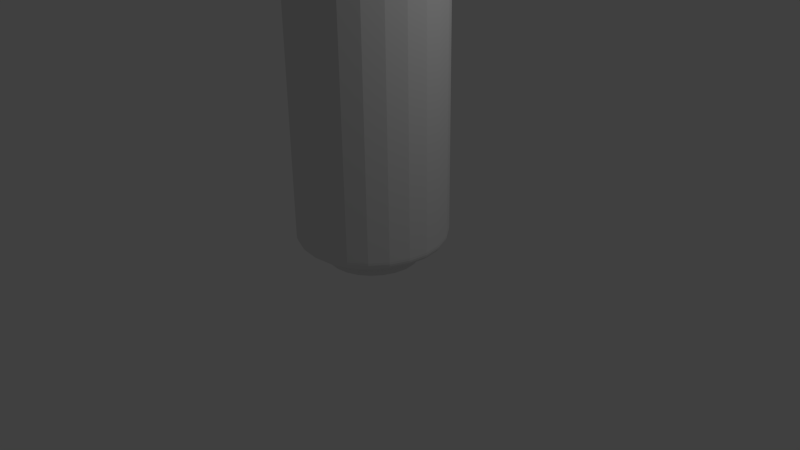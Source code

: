 # Source: untitled.blend  (saved by Blender 2.76.0; exported with 4.5.12 LTS)
import bpy
from mathutils import Matrix  # noqa: F401  (used for matrix-valued properties, if any)

bpy.ops.wm.read_factory_settings(use_empty=True)
scene = bpy.context.scene
scene.name = 'Scene'

# ---- collections
col_collection_1 = bpy.data.collections.new('Collection 1'); scene.collection.children.link(col_collection_1)

# ---- world
world_world = bpy.data.worlds.new('World'); scene.world = world_world
world_world.color = (0.05088, 0.05088, 0.05088)
world_world.use_sun_shadow = False
world_world.sun_shadow_jitter_overblur = 0.0
world_world.cycles.sampling_method = 'MANUAL'
world_world.cycles.sample_map_resolution = 256

# ---- cameras
cam_camera = bpy.data.cameras.new('Camera')
cam_camera.clip_end = 100.0
cam_camera.lens = 35.0
cam_camera.sensor_width = 32.0
cam_camera.sensor_height = 18.0
cam_camera.ortho_scale = 7.314
cam_camera.dof.focus_distance = 0.0
cam_camera.dof.aperture_fstop = 128.0

# ---- lights
light_lamp = bpy.data.lights.new('Lamp', 'POINT')
light_lamp.transmission_factor = 0.0
light_lamp.cutoff_distance = 30.0
light_lamp.energy = 100.0
light_lamp.shadow_buffer_clip_start = 1.001
light_lamp.shadow_soft_size = 0.1
light_lamp.shadow_maximum_resolution = 0.006
light_lamp.use_absolute_resolution = True
light_lamp.cycles.use_multiple_importance_sampling = False

# ---- meshes
me_5137827 = bpy.data.meshes.new('5137827')
me_5137827.from_pydata([(0.5343, 0.0, 0.0064), (0.5187, 0.1407, 0.0064), (0.5612, 0.1505, 0.0127), (0.581, 0.0, 0.0127), (0.4687, 0.2706, 0.0064), (0.5038, 0.2909, 0.0127), (0.5824, 0.1554, 0.0215), (0.6044, 0.0, 0.0215), (0.5213, 0.301, 0.0215), (0.3812, 0.3788, 0.0064), (0.2671, 0.4627, 0.0064), (0.2905, 0.5032, 0.0127), (0.411, 0.4107, 0.0127), (0.3022, 0.5234, 0.0215), (0.4258, 0.4267, 0.0215), (0.3061, 0.5301, 0.0452), (0.4307, 0.4319, 0.0452), (0.4308, 0.432, 0.0324), (0.3061, 0.5301, 0.0324), (0.5271, 0.3043, 0.0452), (0.5271, 0.3043, 0.0324), (0.5894, 0.1571, 0.0452), (0.6121, 0.0, 0.0452), (0.6121, 0.0, 0.0324), (0.5895, 0.1571, 0.0324), (0.1375, 0.5195, 0.0064), (0.1502, 0.5613, 0.0127), (0.0, 0.5412, 0.0064), (0.0, 0.5817, 0.0127), (0.1566, 0.5821, 0.0215), (0.0, 0.6019, 0.0215), (-0.1375, 0.5195, 0.0064), (-0.2671, 0.4627, 0.0064), (-0.2905, 0.5032, 0.0127), (-0.1502, 0.5613, 0.0127), (-0.3022, 0.5234, 0.0215), (-0.1566, 0.5821, 0.0215), (-0.3061, 0.5301, 0.0452), (-0.1587, 0.589, 0.0452), (-0.1587, 0.589, 0.0324), (-0.3061, 0.5301, 0.0324), (0.0, 0.6086, 0.0452), (0.0, 0.6087, 0.0324), (0.1587, 0.589, 0.0452), (0.1587, 0.589, 0.0324), (-0.3812, 0.3788, 0.0064), (-0.411, 0.4107, 0.0127), (-0.4687, 0.2706, 0.0064), (-0.5038, 0.2909, 0.0127), (-0.4258, 0.4267, 0.0215), (-0.5213, 0.301, 0.0215), (-0.5187, 0.1407, 0.0064), (-0.5343, 0.0, 0.0064), (-0.581, 0.0, 0.0127), (-0.5612, 0.1505, 0.0127), (-0.6044, 0.0, 0.0215), (-0.5824, 0.1554, 0.0215), (-0.6121, 0.0, 0.0452), (-0.5894, 0.1571, 0.0452), (-0.5895, 0.1571, 0.0324), (-0.6121, 0.0, 0.0324), (-0.5271, 0.3043, 0.0452), (-0.5271, 0.3043, 0.0324), (-0.4307, 0.4319, 0.0452), (-0.4308, 0.432, 0.0324), (-0.5187, -0.1407, 0.0064), (-0.5612, -0.1505, 0.0127), (-0.4687, -0.2706, 0.0064), (-0.5038, -0.2909, 0.0127), (-0.5824, -0.1554, 0.0215), (-0.5213, -0.301, 0.0215), (-0.3812, -0.3788, 0.0064), (-0.2671, -0.4627, 0.0064), (-0.2905, -0.5032, 0.0127), (-0.411, -0.4107, 0.0127), (-0.3022, -0.5234, 0.0215), (-0.4258, -0.4267, 0.0215), (-0.3061, -0.5301, 0.0452), (-0.4307, -0.4319, 0.0452), (-0.4308, -0.432, 0.0324), (-0.3061, -0.5301, 0.0324), (-0.5271, -0.3043, 0.0452), (-0.5271, -0.3043, 0.0324), (-0.5894, -0.1571, 0.0452), (-0.5895, -0.1571, 0.0324), (-0.1375, -0.5195, 0.0064), (-0.1502, -0.5613, 0.0127), (0.0, -0.5412, 0.0064), (0.0, -0.5817, 0.0127), (-0.1566, -0.5821, 0.0215), (0.0, -0.6019, 0.0215), (0.1375, -0.5195, 0.0064), (0.2671, -0.4627, 0.0064), (0.2905, -0.5032, 0.0127), (0.1502, -0.5613, 0.0127), (0.3022, -0.5234, 0.0215), (0.1566, -0.5821, 0.0215), (0.3061, -0.5301, 0.0452), (0.1587, -0.589, 0.0452), (0.1587, -0.589, 0.0324), (0.3061, -0.5301, 0.0324), (0.0, -0.6086, 0.0452), (0.0, -0.6087, 0.0324), (-0.1587, -0.589, 0.0452), (-0.1587, -0.589, 0.0324), (0.3812, -0.3788, 0.0064), (0.411, -0.4107, 0.0127), (0.4687, -0.2706, 0.0064), (0.5038, -0.2909, 0.0127), (0.4258, -0.4267, 0.0215), (0.5213, -0.301, 0.0215), (0.5187, -0.1407, 0.0064), (0.5612, -0.1505, 0.0127), (0.5824, -0.1554, 0.0215), (0.5894, -0.1571, 0.0452), (0.5895, -0.1571, 0.0324), (0.5271, -0.3043, 0.0452), (0.5271, -0.3043, 0.0324), (0.4307, -0.4319, 0.0452), (0.4308, -0.432, 0.0324), (0.3316, 0.3256, 0.0025), (0.2282, 0.3952, 0.0025), (0.4103, 0.2369, 0.0025), (0.2756, 0.2451, 0.0006), (0.1732, 0.3001, 0.0006), (0.3486, 0.2013, 0.0011), (0.4563, 0.0, 0.0025), (0.4478, 0.1244, 0.0025), (0.3465, 0.0, 0.0006), (0.35, 0.1162, 0.0006), (0.0, 0.0, 0.0), (0.102, 0.1767, 0.0), (0.2267, 0.1309, 0.0), (0.2041, 0.0, 0.0), (0.4478, -0.1244, 0.0025), (0.4103, -0.2369, 0.0025), (0.35, -0.1162, 0.0006), (0.3486, -0.2013, 0.0011), (0.2282, -0.3952, 0.0025), (0.3316, -0.3256, 0.0025), (0.1732, -0.3001, 0.0006), (0.2756, -0.2451, 0.0006), (0.2267, -0.1309, 0.0), (0.102, -0.1767, 0.0), (0.1162, -0.45, 0.0025), (0.0, -0.4737, 0.0025), (0.0744, -0.3612, 0.0006), (0.0, -0.4026, 0.0011), (-0.2282, -0.3952, 0.0025), (-0.1162, -0.45, 0.0025), (-0.1732, -0.3001, 0.0006), (-0.0744, -0.3612, 0.0006), (0.0, -0.2618, 0.0), (-0.102, -0.1767, 0.0), (-0.3316, -0.3256, 0.0025), (-0.4103, -0.2369, 0.0025), (-0.2756, -0.2451, 0.0006), (-0.3486, -0.2013, 0.0011), (-0.4563, 0.0, 0.0025), (-0.4478, -0.1244, 0.0025), (-0.3465, 0.0, 0.0006), (-0.35, -0.1162, 0.0006), (-0.2267, -0.1309, 0.0), (-0.2041, 0.0, 0.0), (-0.4478, 0.1244, 0.0025), (-0.4103, 0.2369, 0.0025), (-0.35, 0.1162, 0.0006), (-0.3486, 0.2013, 0.0011), (-0.2282, 0.3952, 0.0025), (-0.3316, 0.3256, 0.0025), (-0.1732, 0.3001, 0.0006), (-0.2756, 0.2451, 0.0006), (-0.2267, 0.1309, 0.0), (-0.102, 0.1767, 0.0), (-0.1162, 0.45, 0.0025), (0.0, 0.4737, 0.0025), (-0.0744, 0.3612, 0.0006), (0.0, 0.4026, 0.0011), (0.1162, 0.45, 0.0025), (0.0744, 0.3612, 0.0006), (0.0, 0.2618, 0.0), (0.3757, 0.0, 149.8), (0.3648, 0.099, 149.8), (0.3149, 0.0875, 149.8), (0.3209, 0.0, 149.8), (0.3297, 0.1903, 149.7), (0.2885, 0.1666, 149.8), (0.2461, 0.0817, 149.8), (0.2436, 0.0, 149.8), (0.2451, 0.1415, 149.8), (0.2681, 0.2664, 149.8), (0.1879, 0.3254, 149.8), (0.1604, 0.2779, 149.8), (0.2332, 0.229, 149.8), (0.1218, 0.211, 149.8), (0.1938, 0.1723, 149.8), (0.0, 0.0, 149.9), (0.1435, 0.0, 149.9), (0.1594, 0.0921, 149.9), (0.0717, 0.1243, 149.9), (0.0967, 0.3654, 149.8), (0.0817, 0.3165, 149.8), (0.0, 0.3806, 149.7), (0.0, 0.3331, 149.8), (0.0523, 0.254, 149.8), (0.0, 0.2831, 149.8), (-0.0967, 0.3654, 149.8), (-0.1879, 0.3254, 149.8), (-0.1605, 0.2779, 149.8), (-0.0817, 0.3165, 149.8), (-0.1218, 0.211, 149.8), (-0.0523, 0.254, 149.8), (0.0, 0.1841, 149.9), (-0.0717, 0.1243, 149.9), (-0.2681, 0.2664, 149.8), (-0.2332, 0.229, 149.8), (-0.3297, 0.1903, 149.7), (-0.2885, 0.1666, 149.8), (-0.1938, 0.1723, 149.8), (-0.2451, 0.1415, 149.8), (-0.3648, 0.099, 149.8), (-0.3757, 0.0, 149.8), (-0.3209, 0.0, 149.8), (-0.3149, 0.0875, 149.8), (-0.2437, 0.0, 149.8), (-0.2461, 0.0817, 149.8), (-0.1594, 0.0921, 149.9), (-0.1435, 0.0, 149.9), (-0.3648, -0.099, 149.8), (-0.3149, -0.0875, 149.8), (-0.3297, -0.1903, 149.7), (-0.2885, -0.1666, 149.8), (-0.2461, -0.0817, 149.8), (-0.2451, -0.1415, 149.8), (-0.2681, -0.2664, 149.8), (-0.1879, -0.3254, 149.8), (-0.1605, -0.2779, 149.8), (-0.2332, -0.229, 149.8), (-0.1218, -0.211, 149.8), (-0.1938, -0.1723, 149.8), (-0.1594, -0.0921, 149.9), (-0.0717, -0.1243, 149.9), (-0.0967, -0.3654, 149.8), (-0.0817, -0.3165, 149.8), (0.0, -0.3806, 149.7), (0.0, -0.3331, 149.8), (-0.0523, -0.254, 149.8), (0.0, -0.2831, 149.8), (0.0967, -0.3654, 149.8), (0.1879, -0.3254, 149.8), (0.1604, -0.2779, 149.8), (0.0817, -0.3165, 149.8), (0.1218, -0.211, 149.8), (0.0523, -0.254, 149.8), (0.0, -0.1841, 149.9), (0.0717, -0.1243, 149.9), (0.2681, -0.2664, 149.8), (0.2332, -0.229, 149.8), (0.3297, -0.1903, 149.7), (0.2885, -0.1666, 149.8), (0.1938, -0.1723, 149.8), (0.2451, -0.1415, 149.8), (0.3648, -0.099, 149.8), (0.3149, -0.0875, 149.8), (0.2461, -0.0817, 149.8), (0.1594, -0.0921, 149.9), (0.2155, 0.3732, 149.6), (0.2154, 0.3731, 149.6), (0.3032, 0.304, 149.6), (0.3033, 0.3041, 149.6), (0.2126, 0.3683, 149.7), (0.2996, 0.3002, 149.7), (0.371, 0.2142, 149.6), (0.3711, 0.2142, 149.6), (0.3668, 0.2118, 149.7), (0.2044, 0.3539, 149.7), (0.2891, 0.2889, 149.7), (0.3544, 0.2046, 149.7), (0.4087, 0.0, 149.7), (0.3947, 0.1059, 149.7), (0.4252, 0.0, 149.7), (0.4098, 0.1094, 149.7), (0.4308, 0.0, 149.6), (0.4309, 0.0, 149.6), (0.415, 0.1106, 149.6), (0.4149, 0.1105, 149.6), (-0.2155, 0.3732, 149.6), (-0.2154, 0.3731, 149.6), (-0.1117, 0.4146, 149.6), (-0.1117, 0.4147, 149.6), (-0.2126, 0.3683, 149.7), (-0.1102, 0.4096, 149.7), (0.0, 0.4284, 149.6), (0.0, 0.4285, 149.6), (0.0, 0.4235, 149.7), (-0.2044, 0.3539, 149.7), (-0.1057, 0.3948, 149.7), (0.0, 0.4092, 149.7), (0.1057, 0.3948, 149.7), (0.1102, 0.4096, 149.7), (0.1117, 0.4147, 149.6), (0.1117, 0.4146, 149.6), (-0.4309, 0.0, 149.6), (-0.4308, 0.0, 149.6), (-0.4149, 0.1105, 149.6), (-0.415, 0.1106, 149.6), (-0.4252, 0.0, 149.7), (-0.4098, 0.1094, 149.7), (-0.371, 0.2142, 149.6), (-0.3711, 0.2142, 149.6), (-0.3668, 0.2118, 149.7), (-0.4087, 0.0, 149.7), (-0.3947, 0.1059, 149.7), (-0.3544, 0.2046, 149.7), (-0.2891, 0.2889, 149.7), (-0.2996, 0.3002, 149.7), (-0.3033, 0.3041, 149.6), (-0.3032, 0.304, 149.6), (-0.2155, -0.3732, 149.6), (-0.2154, -0.3731, 149.6), (-0.3032, -0.304, 149.6), (-0.3033, -0.3041, 149.6), (-0.2126, -0.3683, 149.7), (-0.2996, -0.3002, 149.7), (-0.371, -0.2142, 149.6), (-0.3711, -0.2142, 149.6), (-0.3668, -0.2118, 149.7), (-0.2044, -0.3539, 149.7), (-0.2891, -0.2889, 149.7), (-0.3544, -0.2046, 149.7), (-0.3947, -0.1059, 149.7), (-0.4098, -0.1094, 149.7), (-0.415, -0.1106, 149.6), (-0.4149, -0.1106, 149.6), (0.2155, -0.3732, 149.6), (0.2154, -0.3731, 149.6), (0.1117, -0.4146, 149.6), (0.1117, -0.4147, 149.6), (0.2126, -0.3683, 149.7), (0.1102, -0.4096, 149.7), (0.0, -0.4284, 149.6), (0.0, -0.4285, 149.6), (0.0, -0.4235, 149.7), (0.2044, -0.3539, 149.7), (0.1057, -0.3948, 149.7), (0.0, -0.4092, 149.7), (-0.1057, -0.3948, 149.7), (-0.1102, -0.4096, 149.7), (-0.1117, -0.4147, 149.6), (-0.1117, -0.4146, 149.6), (0.4149, -0.1106, 149.6), (0.415, -0.1106, 149.6), (0.4098, -0.1094, 149.7), (0.371, -0.2142, 149.6), (0.3711, -0.2142, 149.6), (0.3668, -0.2118, 149.7), (0.3947, -0.1059, 149.7), (0.3544, -0.2046, 149.7), (0.2891, -0.2889, 149.7), (0.2996, -0.3002, 149.7), (0.3033, -0.3041, 149.6), (0.3032, -0.304, 149.6), (0.306, 0.5301, 0.0599), (0.4307, 0.4319, 0.0599), (0.306, 0.53, 0.0758), (0.4307, 0.4319, 0.0758), (0.5271, 0.3043, 0.0599), (0.527, 0.3043, 0.0758), (0.306, 0.53, 0.0922), (0.306, 0.53, 0.1085), (0.4306, 0.4318, 0.1085), (0.4307, 0.4319, 0.0922), (0.527, 0.3043, 0.1085), (0.527, 0.3043, 0.0922), (0.612, 0.0, 0.1085), (0.612, 0.0, 0.0922), (0.5893, 0.157, 0.0922), (0.5893, 0.157, 0.1085), (0.612, 0.0, 0.0758), (0.5894, 0.1571, 0.0758), (0.6121, 0.0, 0.0599), (0.5894, 0.1571, 0.0599), (-0.306, 0.5301, 0.0599), (-0.1587, 0.589, 0.0599), (-0.306, 0.53, 0.0758), (-0.1587, 0.5889, 0.0758), (0.0, 0.6086, 0.0599), (0.0, 0.6086, 0.0758), (-0.306, 0.53, 0.0922), (-0.306, 0.53, 0.1085), (-0.1587, 0.5889, 0.1085), (-0.1587, 0.5889, 0.0922), (0.0, 0.6085, 0.1085), (0.0, 0.6085, 0.0922), (0.1587, 0.5889, 0.0922), (0.1587, 0.5889, 0.1085), (0.1587, 0.5889, 0.0758), (0.1587, 0.589, 0.0599), (-0.6121, 0.0, 0.0599), (-0.5894, 0.1571, 0.0599), (-0.612, 0.0, 0.0758), (-0.5894, 0.1571, 0.0758), (-0.5271, 0.3043, 0.0599), (-0.527, 0.3043, 0.0758), (-0.612, 0.0, 0.0922), (-0.612, 0.0, 0.1085), (-0.5893, 0.157, 0.1085), (-0.5893, 0.157, 0.0922), (-0.527, 0.3043, 0.1085), (-0.527, 0.3043, 0.0922), (-0.4307, 0.4319, 0.0922), (-0.4306, 0.4318, 0.1085), (-0.4307, 0.4319, 0.0758), (-0.4307, 0.4319, 0.0599), (-0.306, -0.5301, 0.0599), (-0.4307, -0.4319, 0.0599), (-0.306, -0.53, 0.0758), (-0.4307, -0.4319, 0.0758), (-0.5271, -0.3043, 0.0599), (-0.527, -0.3043, 0.0758), (-0.306, -0.53, 0.0922), (-0.306, -0.53, 0.1085), (-0.4306, -0.4318, 0.1085), (-0.4307, -0.4319, 0.0922), (-0.527, -0.3043, 0.1085), (-0.527, -0.3043, 0.0922), (-0.5893, -0.157, 0.0922), (-0.5893, -0.157, 0.1085), (-0.5894, -0.1571, 0.0758), (-0.5894, -0.1571, 0.0599), (0.306, -0.5301, 0.0599), (0.1587, -0.589, 0.0599), (0.306, -0.53, 0.0758), (0.1587, -0.5889, 0.0758), (0.0, -0.6086, 0.0599), (0.0, -0.6086, 0.0758), (0.306, -0.53, 0.0922), (0.306, -0.53, 0.1085), (0.1587, -0.5889, 0.1085), (0.1587, -0.5889, 0.0922), (0.0, -0.6085, 0.1085), (0.0, -0.6085, 0.0922), (-0.1587, -0.5889, 0.0922), (-0.1587, -0.5889, 0.1085), (-0.1587, -0.5889, 0.0758), (-0.1587, -0.589, 0.0599), (0.5894, -0.1571, 0.0599), (0.5894, -0.1571, 0.0758), (0.5271, -0.3043, 0.0599), (0.527, -0.3043, 0.0758), (0.5893, -0.157, 0.1085), (0.5893, -0.157, 0.0922), (0.527, -0.3043, 0.1085), (0.527, -0.3043, 0.0922), (0.4307, -0.4319, 0.0922), (0.4306, -0.4318, 0.1085), (0.4307, -0.4319, 0.0758), (0.4307, -0.4319, 0.0599), (0.3193, 0.5531, 0.1685), (0.3327, 0.5763, 0.1834), (0.4683, 0.4696, 0.1834), (0.4494, 0.4507, 0.1685), (0.3503, 0.6067, 0.1985), (0.493, 0.4943, 0.1985), (0.573, 0.3308, 0.1834), (0.55, 0.3175, 0.1685), (0.6032, 0.3483, 0.1985), (0.3707, 0.642, 0.2139), (0.3927, 0.6802, 0.2294), (0.5527, 0.5542, 0.2294), (0.5217, 0.5231, 0.2139), (0.6763, 0.3905, 0.2294), (0.6384, 0.3686, 0.2139), (0.7854, 0.0, 0.2294), (0.7413, 0.0, 0.2139), (0.7139, 0.1902, 0.2139), (0.7563, 0.2015, 0.2294), (0.7005, 0.0, 0.1985), (0.6746, 0.1798, 0.1985), (0.6655, 0.0, 0.1834), (0.6387, 0.0, 0.1685), (0.615, 0.1639, 0.1685), (0.6408, 0.1708, 0.1834), (-0.3193, 0.5531, 0.1685), (-0.3327, 0.5763, 0.1834), (-0.1725, 0.6404, 0.1834), (-0.1656, 0.6146, 0.1685), (-0.3503, 0.6067, 0.1985), (-0.1816, 0.6741, 0.1985), (0.0, 0.6617, 0.1834), (0.0, 0.635, 0.1685), (0.0, 0.6965, 0.1985), (-0.3707, 0.642, 0.2139), (-0.3927, 0.6802, 0.2294), (-0.2036, 0.7558, 0.2294), (-0.1922, 0.7133, 0.2139), (0.0, 0.7809, 0.2294), (0.0, 0.7371, 0.2139), (0.1922, 0.7133, 0.2139), (0.2036, 0.7558, 0.2294), (0.1816, 0.6741, 0.1985), (0.1656, 0.6146, 0.1685), (0.1725, 0.6404, 0.1834), (-0.6387, 0.0, 0.1685), (-0.6655, 0.0, 0.1834), (-0.6408, 0.1708, 0.1834), (-0.615, 0.1639, 0.1685), (-0.7005, 0.0, 0.1985), (-0.6746, 0.1798, 0.1985), (-0.573, 0.3308, 0.1834), (-0.55, 0.3175, 0.1685), (-0.6032, 0.3483, 0.1985), (-0.7413, 0.0, 0.2139), (-0.7854, 0.0, 0.2294), (-0.7563, 0.2015, 0.2294), (-0.7139, 0.1902, 0.2139), (-0.6763, 0.3905, 0.2294), (-0.6384, 0.3686, 0.2139), (-0.5217, 0.5231, 0.2139), (-0.5527, 0.5542, 0.2294), (-0.493, 0.4943, 0.1985), (-0.4494, 0.4507, 0.1685), (-0.4683, 0.4696, 0.1834), (-0.3193, -0.5531, 0.1685), (-0.3327, -0.5763, 0.1834), (-0.4683, -0.4696, 0.1834), (-0.4494, -0.4507, 0.1685), (-0.3503, -0.6067, 0.1985), (-0.493, -0.4943, 0.1985), (-0.573, -0.3308, 0.1834), (-0.55, -0.3175, 0.1685), (-0.6032, -0.3483, 0.1985), (-0.3707, -0.642, 0.2139), (-0.3927, -0.6802, 0.2294), (-0.5527, -0.5542, 0.2294), (-0.5217, -0.5231, 0.2139), (-0.6763, -0.3905, 0.2294), (-0.6384, -0.3686, 0.2139), (-0.7139, -0.1902, 0.2139), (-0.7563, -0.2015, 0.2294), (-0.6746, -0.1798, 0.1985), (-0.615, -0.1639, 0.1685), (-0.6408, -0.1708, 0.1834), (0.3193, -0.5531, 0.1685), (0.3327, -0.5763, 0.1834), (0.1725, -0.6404, 0.1834), (0.1656, -0.6146, 0.1685), (0.3503, -0.6067, 0.1985), (0.1816, -0.6741, 0.1985), (0.0, -0.6617, 0.1834), (0.0, -0.635, 0.1685), (0.0, -0.6965, 0.1985), (0.3707, -0.642, 0.2139), (0.3927, -0.6802, 0.2294), (0.2036, -0.7558, 0.2294), (0.1922, -0.7133, 0.2139), (0.0, -0.7809, 0.2294), (0.0, -0.7371, 0.2139), (-0.1922, -0.7133, 0.2139), (-0.2036, -0.7558, 0.2294), (-0.1816, -0.6741, 0.1985), (-0.1656, -0.6146, 0.1685), (-0.1725, -0.6404, 0.1834), (0.6408, -0.1708, 0.1834), (0.615, -0.1639, 0.1685), (0.6746, -0.1798, 0.1985), (0.573, -0.3308, 0.1834), (0.55, -0.3175, 0.1685), (0.6032, -0.3483, 0.1985), (0.7563, -0.2015, 0.2294), (0.7139, -0.1902, 0.2139), (0.6763, -0.3905, 0.2294), (0.6384, -0.3686, 0.2139), (0.5217, -0.5231, 0.2139), (0.5527, -0.5542, 0.2294), (0.493, -0.4943, 0.1985), (0.4494, -0.4507, 0.1685), (0.4683, -0.4696, 0.1834), (0.4694, 0.813, 0.3041), (0.478, 0.8279, 0.3305), (0.6727, 0.6746, 0.3305), (0.6606, 0.6624, 0.3041), (0.4822, 0.8353, 0.36), (0.6787, 0.6806, 0.36), (0.8232, 0.4753, 0.3305), (0.8084, 0.4667, 0.3041), (0.8305, 0.4795, 0.36), (0.4836, 0.8377, 0.3916), (0.4836, 0.8376, 0.4242), (0.6806, 0.6825, 0.4242), (0.6807, 0.6825, 0.3916), (0.8328, 0.4808, 0.4242), (0.8329, 0.4809, 0.3916), (0.9671, 0.0, 0.4242), (0.9673, 0.0, 0.3916), (0.9314, 0.2482, 0.3916), (0.9313, 0.2482, 0.4242), (0.9645, 0.0, 0.36), (0.9288, 0.2475, 0.36), (0.956, 0.0, 0.3305), (0.9388, 0.0, 0.3041), (0.904, 0.2409, 0.3041), (0.9206, 0.2453, 0.3305), (-0.4694, 0.813, 0.3041), (-0.478, 0.8279, 0.3305), (-0.2478, 0.9199, 0.3305), (-0.2434, 0.9033, 0.3041), (-0.4822, 0.8353, 0.36), (-0.2501, 0.9281, 0.36), (0.0, 0.9505, 0.3305), (0.0, 0.9334, 0.3041), (0.0, 0.959, 0.36), (-0.4836, 0.8377, 0.3916), (-0.4836, 0.8376, 0.4242), (-0.2507, 0.9306, 0.4242), (-0.2508, 0.9307, 0.3916), (0.0, 0.9617, 0.4242), (0.0, 0.9618, 0.3916), (0.2508, 0.9307, 0.3916), (0.2507, 0.9306, 0.4242), (0.2501, 0.9281, 0.36), (0.2434, 0.9033, 0.3041), (0.2478, 0.9199, 0.3305), (-0.9388, 0.0, 0.3041), (-0.956, 0.0, 0.3305), (-0.9206, 0.2453, 0.3305), (-0.904, 0.2409, 0.3041), (-0.9645, 0.0, 0.36), (-0.9288, 0.2475, 0.36), (-0.8232, 0.4753, 0.3305), (-0.8084, 0.4667, 0.3041), (-0.8305, 0.4795, 0.36), (-0.9673, 0.0, 0.3916), (-0.9671, 0.0, 0.4242), (-0.9313, 0.2482, 0.4242), (-0.9314, 0.2482, 0.3916), (-0.8328, 0.4808, 0.4242), (-0.8329, 0.4809, 0.3916), (-0.6807, 0.6825, 0.3916), (-0.6806, 0.6825, 0.4242), (-0.6787, 0.6806, 0.36), (-0.6606, 0.6624, 0.3041), (-0.6727, 0.6746, 0.3305), (-0.4694, -0.813, 0.3041), (-0.478, -0.8279, 0.3305), (-0.6727, -0.6746, 0.3305), (-0.6606, -0.6624, 0.3041), (-0.4822, -0.8353, 0.36), (-0.6787, -0.6806, 0.36), (-0.8232, -0.4753, 0.3305), (-0.8084, -0.4667, 0.3041), (-0.8305, -0.4795, 0.36), (-0.4836, -0.8377, 0.3916), (-0.4836, -0.8376, 0.4242), (-0.6806, -0.6825, 0.4242), (-0.6807, -0.6825, 0.3916), (-0.8328, -0.4808, 0.4242), (-0.8329, -0.4809, 0.3916), (-0.9314, -0.2482, 0.3916), (-0.9313, -0.2482, 0.4242), (-0.9288, -0.2475, 0.36), (-0.904, -0.2409, 0.3041), (-0.9206, -0.2453, 0.3305), (0.4694, -0.813, 0.3041), (0.478, -0.8279, 0.3305), (0.2478, -0.9199, 0.3305), (0.2434, -0.9033, 0.3041), (0.4822, -0.8353, 0.36), (0.2501, -0.9281, 0.36), (0.0, -0.9505, 0.3305), (0.0, -0.9334, 0.3041), (0.0, -0.959, 0.36), (0.4836, -0.8377, 0.3916), (0.4836, -0.8376, 0.4242), (0.2507, -0.9306, 0.4242), (0.2508, -0.9307, 0.3916), (0.0, -0.9617, 0.4242), (0.0, -0.9618, 0.3916), (-0.2508, -0.9307, 0.3916), (-0.2507, -0.9306, 0.4242), (-0.2501, -0.9281, 0.36), (-0.2434, -0.9033, 0.3041), (-0.2478, -0.9199, 0.3305), (0.9206, -0.2453, 0.3305), (0.904, -0.2409, 0.3041), (0.9288, -0.2475, 0.36), (0.8232, -0.4753, 0.3305), (0.8084, -0.4667, 0.3041), (0.8305, -0.4795, 0.36), (0.9313, -0.2482, 0.4242), (0.9314, -0.2482, 0.3916), (0.8328, -0.4808, 0.4242), (0.8329, -0.4809, 0.3916), (0.6807, -0.6825, 0.3916), (0.6806, -0.6825, 0.4242), (0.6787, -0.6806, 0.36), (0.6606, -0.6624, 0.3041), (0.6727, -0.6746, 0.3305), (0.4752, 0.8231, 5.086), (0.6688, 0.6706, 5.086), (0.4668, 0.8085, 9.748), (0.657, 0.6588, 9.748), (0.8184, 0.4725, 5.086), (0.804, 0.4642, 9.748), (0.4584, 0.794, 14.41), (0.4501, 0.7795, 19.07), (0.6334, 0.6352, 19.07), (0.6452, 0.647, 14.41), (0.7751, 0.4475, 19.07), (0.7895, 0.4558, 14.41), (0.9001, 0.0, 19.07), (0.9169, 0.0, 14.41), (0.8829, 0.2353, 14.41), (0.8668, 0.231, 19.07), (0.9336, 0.0, 9.748), (0.8991, 0.2396, 9.748), (0.9504, 0.0, 5.086), (0.9152, 0.2439, 5.086), (-0.4752, 0.8231, 5.086), (-0.2464, 0.9145, 5.086), (-0.4668, 0.8085, 9.748), (-0.2421, 0.8984, 9.748), (0.0, 0.945, 5.086), (0.0, 0.9283, 9.748), (-0.4584, 0.794, 14.41), (-0.4501, 0.7795, 19.07), (-0.2334, 0.8661, 19.07), (-0.2377, 0.8823, 14.41), (0.0, 0.895, 19.07), (0.0, 0.9117, 14.41), (0.2377, 0.8823, 14.41), (0.2334, 0.8661, 19.07), (0.2421, 0.8984, 9.748), (0.2464, 0.9145, 5.086), (-0.9504, 0.0, 5.086), (-0.9152, 0.2439, 5.086), (-0.9336, 0.0, 9.748), (-0.8991, 0.2396, 9.748), (-0.8184, 0.4725, 5.086), (-0.804, 0.4642, 9.748), (-0.9169, 0.0, 14.41), (-0.9001, 0.0, 19.07), (-0.8668, 0.231, 19.07), (-0.8829, 0.2353, 14.41), (-0.7751, 0.4475, 19.07), (-0.7895, 0.4558, 14.41), (-0.6452, 0.647, 14.41), (-0.6334, 0.6352, 19.07), (-0.657, 0.6588, 9.748), (-0.6688, 0.6706, 5.086), (-0.4752, -0.8231, 5.086), (-0.6688, -0.6706, 5.086), (-0.4668, -0.8085, 9.748), (-0.657, -0.6588, 9.748), (-0.8184, -0.4725, 5.086), (-0.804, -0.4642, 9.748), (-0.4584, -0.794, 14.41), (-0.4501, -0.7795, 19.07), (-0.6334, -0.6352, 19.07), (-0.6452, -0.647, 14.41), (-0.7751, -0.4475, 19.07), (-0.7895, -0.4558, 14.41), (-0.8829, -0.2353, 14.41), (-0.8668, -0.231, 19.07), (-0.8991, -0.2396, 9.748), (-0.9152, -0.2439, 5.086), (0.4752, -0.8231, 5.086), (0.2464, -0.9145, 5.086), (0.4668, -0.8085, 9.748), (0.2421, -0.8984, 9.748), (0.0, -0.945, 5.086), (0.0, -0.9283, 9.748), (0.4584, -0.794, 14.41), (0.4501, -0.7795, 19.07), (0.2334, -0.8661, 19.07), (0.2377, -0.8823, 14.41), (0.0, -0.895, 19.07), (0.0, -0.9117, 14.41), (-0.2377, -0.8823, 14.41), (-0.2334, -0.8661, 19.07), (-0.2421, -0.8984, 9.748), (-0.2464, -0.9145, 5.086), (0.9152, -0.2439, 5.086), (0.8991, -0.2396, 9.748), (0.8184, -0.4725, 5.086), (0.804, -0.4642, 9.748), (0.8668, -0.231, 19.07), (0.8829, -0.2353, 14.41), (0.7751, -0.4475, 19.07), (0.7895, -0.4558, 14.41), (0.6452, -0.647, 14.41), (0.6334, -0.6352, 19.07), (0.657, -0.6588, 9.748), (0.6688, -0.6706, 5.086), (0.4151, 0.719, 0.2453), (0.5843, 0.5859, 0.2453), (0.4364, 0.7559, 0.2624), (0.6142, 0.6159, 0.2624), (0.715, 0.4128, 0.2453), (0.7516, 0.4339, 0.2624), (0.455, 0.7881, 0.2817), (0.6404, 0.6422, 0.2817), (0.7836, 0.4524, 0.2817), (0.91, 0.0, 0.2817), (0.8763, 0.2335, 0.2817), (0.8728, 0.0, 0.2624), (0.8405, 0.224, 0.2624), (0.8303, 0.0, 0.2453), (0.7995, 0.213, 0.2453), (-0.4151, 0.719, 0.2453), (-0.2153, 0.7989, 0.2453), (-0.4364, 0.7559, 0.2624), (-0.2263, 0.8399, 0.2624), (0.0, 0.8256, 0.2453), (0.0, 0.8679, 0.2624), (-0.455, 0.7881, 0.2817), (-0.2359, 0.8757, 0.2817), (0.0, 0.9049, 0.2817), (0.2359, 0.8757, 0.2817), (0.2263, 0.8399, 0.2624), (0.2153, 0.7989, 0.2453), (-0.8303, 0.0, 0.2453), (-0.7995, 0.213, 0.2453), (-0.8728, 0.0, 0.2624), (-0.8405, 0.224, 0.2624), (-0.715, 0.4128, 0.2453), (-0.7516, 0.4339, 0.2624), (-0.91, 0.0, 0.2817), (-0.8763, 0.2335, 0.2817), (-0.7836, 0.4524, 0.2817), (-0.6404, 0.6422, 0.2817), (-0.6142, 0.6159, 0.2624), (-0.5843, 0.5859, 0.2453), (-0.4151, -0.719, 0.2453), (-0.5843, -0.5859, 0.2453), (-0.4364, -0.7559, 0.2624), (-0.6142, -0.6159, 0.2624), (-0.715, -0.4128, 0.2453), (-0.7516, -0.4339, 0.2624), (-0.455, -0.7881, 0.2817), (-0.6404, -0.6422, 0.2817), (-0.7836, -0.4524, 0.2817), (-0.8763, -0.2335, 0.2817), (-0.8405, -0.224, 0.2624), (-0.7995, -0.213, 0.2453), (0.4151, -0.719, 0.2453), (0.2153, -0.7989, 0.2453), (0.4364, -0.7559, 0.2624), (0.2263, -0.8399, 0.2624), (0.0, -0.8256, 0.2453), (0.0, -0.8679, 0.2624), (0.455, -0.7881, 0.2817), (0.2359, -0.8757, 0.2817), (0.0, -0.9049, 0.2817), (-0.2359, -0.8757, 0.2817), (-0.2263, -0.8399, 0.2624), (-0.2153, -0.7989, 0.2453), (0.7995, -0.213, 0.2453), (0.8405, -0.224, 0.2624), (0.715, -0.4128, 0.2453), (0.7516, -0.4339, 0.2624), (0.8763, -0.2335, 0.2817), (0.7836, -0.4524, 0.2817), (0.6404, -0.6422, 0.2817), (0.6142, -0.6159, 0.2624), (0.5843, -0.5859, 0.2453), (0.306, 0.53, 0.124), (0.4306, 0.4318, 0.124), (0.3073, 0.5322, 0.139), (0.4325, 0.4337, 0.139), (0.5269, 0.3042, 0.124), (0.5292, 0.3055, 0.139), (0.3113, 0.5392, 0.1538), (0.4381, 0.4393, 0.1538), (0.5361, 0.3095, 0.1538), (0.6226, 0.0, 0.1538), (0.5995, 0.1598, 0.1538), (0.6146, 0.0, 0.139), (0.5918, 0.1577, 0.139), (0.6119, 0.0, 0.124), (0.5893, 0.157, 0.124), (-0.306, 0.53, 0.124), (-0.1587, 0.5888, 0.124), (-0.3073, 0.5322, 0.139), (-0.1593, 0.5914, 0.139), (0.0, 0.6085, 0.124), (0.0, 0.6111, 0.139), (-0.3113, 0.5392, 0.1538), (-0.1614, 0.5991, 0.1538), (0.0, 0.6191, 0.1538), (0.1614, 0.5991, 0.1538), (0.1593, 0.5914, 0.139), (0.1587, 0.5888, 0.124), (-0.6119, 0.0, 0.124), (-0.5893, 0.157, 0.124), (-0.6146, 0.0, 0.139), (-0.5918, 0.1577, 0.139), (-0.5269, 0.3042, 0.124), (-0.5292, 0.3055, 0.139), (-0.6226, 0.0, 0.1538), (-0.5995, 0.1598, 0.1538), (-0.5361, 0.3095, 0.1538), (-0.4381, 0.4393, 0.1538), (-0.4325, 0.4337, 0.139), (-0.4306, 0.4318, 0.124), (-0.306, -0.53, 0.124), (-0.4306, -0.4318, 0.124), (-0.3073, -0.5322, 0.139), (-0.4325, -0.4337, 0.139), (-0.5269, -0.3042, 0.124), (-0.5292, -0.3056, 0.139), (-0.3113, -0.5392, 0.1538), (-0.4381, -0.4393, 0.1538), (-0.5361, -0.3095, 0.1538), (-0.5995, -0.1598, 0.1538), (-0.5918, -0.1577, 0.139), (-0.5893, -0.157, 0.124), (0.306, -0.53, 0.124), (0.1587, -0.5888, 0.124), (0.3073, -0.5322, 0.139), (0.1593, -0.5914, 0.139), (0.0, -0.6085, 0.124), (0.0, -0.6111, 0.139), (0.3113, -0.5392, 0.1538), (0.1614, -0.5991, 0.1538), (0.0, -0.6191, 0.1538), (-0.1614, -0.5991, 0.1538), (-0.1593, -0.5914, 0.139), (-0.1587, -0.5888, 0.124), (0.5893, -0.157, 0.124), (0.5918, -0.1577, 0.139), (0.5269, -0.3042, 0.124), (0.5292, -0.3055, 0.139), (0.5995, -0.1598, 0.1538), (0.5361, -0.3095, 0.1538), (0.4381, -0.4393, 0.1538), (0.4325, -0.4337, 0.139), (0.4306, -0.4318, 0.124), (0.3495, 0.6054, 75.02), (0.3411, 0.5909, 79.68), (0.4801, 0.4815, 79.68), (0.4919, 0.4933, 75.02), (0.3328, 0.5764, 84.34), (0.4683, 0.4696, 84.34), (0.5875, 0.3392, 79.68), (0.602, 0.3475, 75.02), (0.5731, 0.3309, 84.34), (0.3244, 0.5619, 89.01), (0.316, 0.5473, 93.67), (0.4448, 0.446, 93.67), (0.4565, 0.4578, 89.01), (0.5442, 0.3142, 93.67), (0.5587, 0.3225, 89.01), (0.632, 0.0, 93.67), (0.6488, 0.0, 89.01), (0.6247, 0.1665, 89.01), (0.6086, 0.1622, 93.67), (0.6655, 0.0, 84.34), (0.6409, 0.1708, 84.34), (0.6823, 0.0, 79.68), (0.699, 0.0, 75.02), (0.6732, 0.1794, 75.02), (0.657, 0.1751, 79.68), (-0.3495, 0.6054, 75.02), (-0.3411, 0.5909, 79.68), (-0.1769, 0.6565, 79.68), (-0.1812, 0.6727, 75.02), (-0.3328, 0.5764, 84.34), (-0.1725, 0.6404, 84.34), (0.0, 0.6784, 79.68), (0.0, 0.6951, 75.02), (0.0, 0.6618, 84.34), (-0.3244, 0.5619, 89.01), (-0.316, 0.5473, 93.67), (-0.1639, 0.6082, 93.67), (-0.1682, 0.6243, 89.01), (0.0, 0.6284, 93.67), (0.0, 0.6451, 89.01), (0.1682, 0.6243, 89.01), (0.1639, 0.6082, 93.67), (0.1725, 0.6404, 84.34), (0.1812, 0.6727, 75.02), (0.1769, 0.6565, 79.68), (-0.699, 0.0, 75.02), (-0.6823, 0.0, 79.68), (-0.657, 0.1751, 79.68), (-0.6732, 0.1794, 75.02), (-0.6655, 0.0, 84.34), (-0.6409, 0.1708, 84.34), (-0.5875, 0.3392, 79.68), (-0.602, 0.3475, 75.02), (-0.5731, 0.3309, 84.34), (-0.6488, 0.0, 89.01), (-0.632, 0.0, 93.67), (-0.6086, 0.1622, 93.67), (-0.6247, 0.1665, 89.01), (-0.5442, 0.3142, 93.67), (-0.5587, 0.3225, 89.01), (-0.4565, 0.4578, 89.01), (-0.4448, 0.446, 93.67), (-0.4683, 0.4696, 84.34), (-0.4919, 0.4933, 75.02), (-0.4801, 0.4815, 79.68), (-0.3495, -0.6054, 75.02), (-0.3411, -0.5909, 79.68), (-0.4801, -0.4815, 79.68), (-0.4919, -0.4933, 75.02), (-0.3328, -0.5764, 84.34), (-0.4683, -0.4696, 84.34), (-0.5875, -0.3392, 79.68), (-0.602, -0.3475, 75.02), (-0.5731, -0.3309, 84.34), (-0.3244, -0.5619, 89.01), (-0.316, -0.5473, 93.67), (-0.4448, -0.446, 93.67), (-0.4565, -0.4578, 89.01), (-0.5442, -0.3142, 93.67), (-0.5587, -0.3225, 89.01), (-0.6247, -0.1665, 89.01), (-0.6086, -0.1622, 93.67), (-0.6409, -0.1708, 84.34), (-0.6732, -0.1794, 75.02), (-0.657, -0.1751, 79.68), (0.3495, -0.6054, 75.02), (0.3411, -0.5909, 79.68), (0.1769, -0.6565, 79.68), (0.1812, -0.6727, 75.02), (0.3328, -0.5764, 84.34), (0.1725, -0.6404, 84.34), (0.0, -0.6784, 79.68), (0.0, -0.6951, 75.02), (0.0, -0.6618, 84.34), (0.3244, -0.5619, 89.01), (0.316, -0.5473, 93.67), (0.1639, -0.6082, 93.67), (0.1682, -0.6243, 89.01), (0.0, -0.6284, 93.67), (0.0, -0.6451, 89.01), (-0.1682, -0.6243, 89.01), (-0.1639, -0.6082, 93.67), (-0.1725, -0.6404, 84.34), (-0.1812, -0.6727, 75.02), (-0.1769, -0.6565, 79.68), (0.657, -0.1751, 79.68), (0.6732, -0.1794, 75.02), (0.6409, -0.1708, 84.34), (0.5875, -0.3392, 79.68), (0.602, -0.3475, 75.02), (0.5731, -0.3309, 84.34), (0.6086, -0.1622, 93.67), (0.6247, -0.1665, 89.01), (0.5442, -0.3142, 93.67), (0.5587, -0.3225, 89.01), (0.4565, -0.4578, 89.01), (0.4448, -0.446, 93.67), (0.4683, -0.4696, 84.34), (0.4919, -0.4933, 75.02), (0.4801, -0.4815, 79.68), (0.4165, 0.7215, 37.72), (0.4082, 0.707, 42.38), (0.5745, 0.576, 42.38), (0.5863, 0.5879, 37.72), (0.3998, 0.6925, 47.05), (0.5627, 0.5642, 47.05), (0.703, 0.4059, 42.38), (0.7174, 0.4142, 37.72), (0.6885, 0.3975, 47.05), (0.3914, 0.6779, 51.71), (0.383, 0.6634, 56.37), (0.5391, 0.5406, 56.37), (0.5509, 0.5524, 51.71), (0.6597, 0.3809, 56.37), (0.6741, 0.3892, 51.71), (0.7661, 0.0, 56.37), (0.7828, 0.0, 51.71), (0.7538, 0.2009, 51.71), (0.7377, 0.1966, 56.37), (0.7996, 0.0, 47.05), (0.77, 0.2052, 47.05), (0.8163, 0.0, 42.38), (0.8331, 0.0, 37.72), (0.8022, 0.2138, 37.72), (0.7861, 0.2095, 42.38), (-0.4165, 0.7215, 37.72), (-0.4082, 0.707, 42.38), (-0.2116, 0.7855, 42.38), (-0.216, 0.8016, 37.72), (-0.3998, 0.6925, 47.05), (-0.2073, 0.7694, 47.05), (0.0, 0.8117, 42.38), (0.0, 0.8284, 37.72), (0.0, 0.795, 47.05), (-0.3914, 0.6779, 51.71), (-0.383, 0.6634, 56.37), (-0.1986, 0.7371, 56.37), (-0.203, 0.7533, 51.71), (0.0, 0.7617, 56.37), (0.0, 0.7784, 51.71), (0.203, 0.7533, 51.71), (0.1986, 0.7371, 56.37), (0.2073, 0.7694, 47.05), (0.216, 0.8016, 37.72), (0.2116, 0.7855, 42.38), (-0.8331, 0.0, 37.72), (-0.8163, 0.0, 42.38), (-0.7861, 0.2095, 42.38), (-0.8022, 0.2138, 37.72), (-0.7996, 0.0, 47.05), (-0.77, 0.2052, 47.05), (-0.703, 0.4059, 42.38), (-0.7174, 0.4142, 37.72), (-0.6885, 0.3975, 47.05), (-0.7828, 0.0, 51.71), (-0.7661, 0.0, 56.37), (-0.7377, 0.1966, 56.37), (-0.7538, 0.2009, 51.71), (-0.6597, 0.3809, 56.37), (-0.6741, 0.3892, 51.71), (-0.5509, 0.5524, 51.71), (-0.5391, 0.5406, 56.37), (-0.5627, 0.5642, 47.05), (-0.5863, 0.5879, 37.72), (-0.5745, 0.576, 42.38), (-0.4165, -0.7215, 37.72), (-0.4082, -0.707, 42.38), (-0.5745, -0.576, 42.38), (-0.5863, -0.5879, 37.72), (-0.3998, -0.6925, 47.05), (-0.5627, -0.5642, 47.05), (-0.703, -0.4059, 42.38), (-0.7174, -0.4142, 37.72), (-0.6885, -0.3975, 47.05), (-0.3914, -0.6779, 51.71), (-0.383, -0.6634, 56.37), (-0.5391, -0.5406, 56.37), (-0.5509, -0.5524, 51.71), (-0.6597, -0.3809, 56.37), (-0.6741, -0.3892, 51.71), (-0.7538, -0.2009, 51.71), (-0.7377, -0.1966, 56.37), (-0.77, -0.2052, 47.05), (-0.8022, -0.2138, 37.72), (-0.7861, -0.2095, 42.38), (0.4165, -0.7215, 37.72), (0.4082, -0.707, 42.38), (0.2116, -0.7855, 42.38), (0.216, -0.8016, 37.72), (0.3998, -0.6925, 47.05), (0.2073, -0.7694, 47.05), (0.0, -0.8117, 42.38), (0.0, -0.8284, 37.72), (0.0, -0.795, 47.05), (0.3914, -0.6779, 51.71), (0.383, -0.6634, 56.37), (0.1986, -0.7371, 56.37), (0.203, -0.7533, 51.71), (0.0, -0.7617, 56.37), (0.0, -0.7784, 51.71), (-0.203, -0.7533, 51.71), (-0.1986, -0.7371, 56.37), (-0.2073, -0.7694, 47.05), (-0.216, -0.8016, 37.72), (-0.2116, -0.7855, 42.38), (0.7861, -0.2095, 42.38), (0.8022, -0.2138, 37.72), (0.77, -0.2052, 47.05), (0.703, -0.4059, 42.38), (0.7174, -0.4142, 37.72), (0.6885, -0.3975, 47.05), (0.7377, -0.1966, 56.37), (0.7538, -0.2009, 51.71), (0.6597, -0.3809, 56.37), (0.6741, -0.3892, 51.71), (0.5509, -0.5524, 51.71), (0.5391, -0.5406, 56.37), (0.5627, -0.5642, 47.05), (0.5863, -0.5879, 37.72), (0.5745, -0.576, 42.38), (0.2825, 0.4893, 112.3), (0.2741, 0.4748, 117.0), (0.3858, 0.3869, 117.0), (0.3976, 0.3987, 112.3), (0.2657, 0.4603, 121.6), (0.374, 0.375, 121.6), (0.4721, 0.2726, 117.0), (0.4865, 0.2809, 112.3), (0.4577, 0.2642, 121.6), (0.2574, 0.4458, 126.3), (0.249, 0.4313, 131.0), (0.3504, 0.3514, 131.0), (0.3622, 0.3632, 126.3), (0.4288, 0.2476, 131.0), (0.4432, 0.2559, 126.3), (0.498, 0.0, 131.0), (0.5147, 0.0, 126.3), (0.4957, 0.1321, 126.3), (0.4795, 0.1278, 131.0), (0.5315, 0.0, 121.6), (0.5118, 0.1364, 121.6), (0.5482, 0.0, 117.0), (0.565, 0.0, 112.3), (0.5441, 0.145, 112.3), (0.5279, 0.1407, 117.0), (-0.2825, 0.4893, 112.3), (-0.2741, 0.4748, 117.0), (-0.1421, 0.5275, 117.0), (-0.1465, 0.5437, 112.3), (-0.2657, 0.4603, 121.6), (-0.1378, 0.5114, 121.6), (0.0, 0.5451, 117.0), (0.0, 0.5618, 112.3), (0.0, 0.5285, 121.6), (-0.2574, 0.4458, 126.3), (-0.249, 0.4312, 131.0), (-0.1291, 0.4792, 131.0), (-0.1334, 0.4953, 126.3), (0.0, 0.4951, 131.0), (0.0, 0.5118, 126.3), (0.1334, 0.4953, 126.3), (0.1291, 0.4792, 131.0), (0.1378, 0.5114, 121.6), (0.1465, 0.5437, 112.3), (0.1421, 0.5275, 117.0), (-0.565, 0.0, 112.3), (-0.5482, 0.0, 117.0), (-0.5279, 0.1407, 117.0), (-0.5441, 0.145, 112.3), (-0.5315, 0.0, 121.6), (-0.5118, 0.1364, 121.6), (-0.4721, 0.2726, 117.0), (-0.4865, 0.2809, 112.3), (-0.4577, 0.2642, 121.6), (-0.5147, 0.0, 126.3), (-0.498, 0.0, 131.0), (-0.4795, 0.1278, 131.0), (-0.4957, 0.1321, 126.3), (-0.4288, 0.2476, 131.0), (-0.4432, 0.2559, 126.3), (-0.3622, 0.3632, 126.3), (-0.3504, 0.3514, 131.0), (-0.374, 0.375, 121.6), (-0.3976, 0.3987, 112.3), (-0.3858, 0.3869, 117.0), (-0.2825, -0.4893, 112.3), (-0.2741, -0.4748, 117.0), (-0.3858, -0.3869, 117.0), (-0.3976, -0.3987, 112.3), (-0.2657, -0.4603, 121.6), (-0.374, -0.375, 121.6), (-0.4721, -0.2726, 117.0), (-0.4865, -0.2809, 112.3), (-0.4577, -0.2642, 121.6), (-0.2574, -0.4458, 126.3), (-0.249, -0.4313, 131.0), (-0.3504, -0.3514, 131.0), (-0.3622, -0.3632, 126.3), (-0.4288, -0.2476, 131.0), (-0.4432, -0.2559, 126.3), (-0.4957, -0.1321, 126.3), (-0.4795, -0.1278, 131.0), (-0.5118, -0.1364, 121.6), (-0.5441, -0.145, 112.3), (-0.5279, -0.1407, 117.0), (0.2825, -0.4893, 112.3), (0.2741, -0.4748, 117.0), (0.1421, -0.5275, 117.0), (0.1465, -0.5437, 112.3), (0.2657, -0.4603, 121.6), (0.1378, -0.5114, 121.6), (0.0, -0.5451, 117.0), (0.0, -0.5618, 112.3), (0.0, -0.5285, 121.6), (0.2574, -0.4458, 126.3), (0.249, -0.4313, 131.0), (0.1291, -0.4792, 131.0), (0.1334, -0.4953, 126.3), (0.0, -0.4951, 131.0), (0.0, -0.5118, 126.3), (-0.1334, -0.4953, 126.3), (-0.1291, -0.4792, 131.0), (-0.1378, -0.5114, 121.6), (-0.1465, -0.5437, 112.3), (-0.1421, -0.5275, 117.0), (0.5279, -0.1407, 117.0), (0.5441, -0.145, 112.3), (0.5118, -0.1364, 121.6), (0.4721, -0.2726, 117.0), (0.4865, -0.2809, 112.3), (0.4577, -0.2642, 121.6), (0.4795, -0.1278, 131.0), (0.4957, -0.1321, 126.3), (0.4288, -0.2476, 131.0), (0.4432, -0.2559, 126.3), (0.3622, -0.3632, 126.3), (0.3504, -0.3514, 131.0), (0.374, -0.375, 121.6), (0.3976, -0.3987, 112.3), (0.3858, -0.3869, 117.0), (0.4417, 0.765, 23.74), (0.6216, 0.6233, 23.74), (0.4333, 0.7505, 28.4), (0.6098, 0.6115, 28.4), (0.7607, 0.4392, 23.74), (0.7462, 0.4308, 28.4), (0.4249, 0.736, 33.06), (0.598, 0.5997, 33.06), (0.7318, 0.4225, 33.06), (0.8499, 0.0, 33.06), (0.8184, 0.2181, 33.06), (0.8666, 0.0, 28.4), (0.8345, 0.2224, 28.4), (0.8834, 0.0, 23.74), (0.8506, 0.2267, 23.74), (-0.4417, 0.765, 23.74), (-0.229, 0.85, 23.74), (-0.4333, 0.7505, 28.4), (-0.2247, 0.8339, 28.4), (0.0, 0.8784, 23.74), (0.0, 0.8617, 28.4), (-0.4249, 0.736, 33.06), (-0.2203, 0.8178, 33.06), (0.0, 0.845, 33.06), (0.2203, 0.8178, 33.06), (0.2247, 0.8339, 28.4), (0.229, 0.85, 23.74), (-0.8834, 0.0, 23.74), (-0.8506, 0.2267, 23.74), (-0.8666, 0.0, 28.4), (-0.8345, 0.2224, 28.4), (-0.7607, 0.4392, 23.74), (-0.7462, 0.4308, 28.4), (-0.8499, 0.0, 33.06), (-0.8184, 0.2181, 33.06), (-0.7318, 0.4225, 33.06), (-0.598, 0.5997, 33.06), (-0.6098, 0.6115, 28.4), (-0.6216, 0.6233, 23.74), (-0.4417, -0.765, 23.74), (-0.6216, -0.6233, 23.74), (-0.4333, -0.7505, 28.4), (-0.6098, -0.6115, 28.4), (-0.7607, -0.4392, 23.74), (-0.7462, -0.4308, 28.4), (-0.4249, -0.736, 33.06), (-0.598, -0.5997, 33.06), (-0.7318, -0.4225, 33.06), (-0.8184, -0.2181, 33.06), (-0.8345, -0.2224, 28.4), (-0.8506, -0.2267, 23.74), (0.4417, -0.765, 23.74), (0.229, -0.85, 23.74), (0.4333, -0.7505, 28.4), (0.2247, -0.8339, 28.4), (0.0, -0.8784, 23.74), (0.0, -0.8617, 28.4), (0.4249, -0.736, 33.06), (0.2203, -0.8178, 33.06), (0.0, -0.845, 33.06), (-0.2203, -0.8178, 33.06), (-0.2247, -0.8339, 28.4), (-0.229, -0.85, 23.74), (0.8506, -0.2267, 23.74), (0.8345, -0.2224, 28.4), (0.7607, -0.4392, 23.74), (0.7462, -0.4308, 28.4), (0.8184, -0.2181, 33.06), (0.7318, -0.4225, 33.06), (0.598, -0.5997, 33.06), (0.6098, -0.6115, 28.4), (0.6216, -0.6233, 23.74), (0.3076, 0.5328, 98.33), (0.433, 0.4342, 98.33), (0.2993, 0.5183, 103.0), (0.4212, 0.4223, 103.0), (0.5298, 0.3059, 98.33), (0.5154, 0.2976, 103.0), (0.2909, 0.5038, 107.7), (0.4094, 0.4105, 107.7), (0.5009, 0.2892, 107.7), (0.5817, 0.0, 107.7), (0.5602, 0.1493, 107.7), (0.5985, 0.0, 103.0), (0.5763, 0.1536, 103.0), (0.6153, 0.0, 98.33), (0.5925, 0.1579, 98.33), (-0.3076, 0.5328, 98.33), (-0.1595, 0.592, 98.33), (-0.2993, 0.5183, 103.0), (-0.1552, 0.5759, 103.0), (0.0, 0.6118, 98.33), (0.0, 0.5951, 103.0), (-0.2909, 0.5038, 107.7), (-0.1508, 0.5598, 107.7), (0.0, 0.5784, 107.7), (0.1508, 0.5598, 107.7), (0.1552, 0.5759, 103.0), (0.1595, 0.592, 98.33), (-0.6153, 0.0, 98.33), (-0.5925, 0.1579, 98.33), (-0.5985, 0.0, 103.0), (-0.5763, 0.1536, 103.0), (-0.5298, 0.3059, 98.33), (-0.5154, 0.2976, 103.0), (-0.5817, 0.0, 107.7), (-0.5602, 0.1493, 107.7), (-0.5009, 0.2892, 107.7), (-0.4094, 0.4105, 107.7), (-0.4212, 0.4223, 103.0), (-0.433, 0.4342, 98.33), (-0.3076, -0.5328, 98.33), (-0.433, -0.4342, 98.33), (-0.2993, -0.5183, 103.0), (-0.4212, -0.4223, 103.0), (-0.5298, -0.3059, 98.33), (-0.5154, -0.2976, 103.0), (-0.2909, -0.5038, 107.7), (-0.4094, -0.4105, 107.7), (-0.5009, -0.2892, 107.7), (-0.5602, -0.1493, 107.7), (-0.5763, -0.1536, 103.0), (-0.5925, -0.1579, 98.33), (0.3076, -0.5328, 98.33), (0.1595, -0.592, 98.33), (0.2993, -0.5183, 103.0), (0.1552, -0.5759, 103.0), (0.0, -0.6118, 98.33), (0.0, -0.5951, 103.0), (0.2909, -0.5038, 107.7), (0.1508, -0.5598, 107.7), (0.0, -0.5784, 107.7), (-0.1508, -0.5598, 107.7), (-0.1552, -0.5759, 103.0), (-0.1595, -0.592, 98.33), (0.5925, -0.1579, 98.33), (0.5763, -0.1536, 103.0), (0.5298, -0.3059, 98.33), (0.5154, -0.2976, 103.0), (0.5602, -0.1493, 107.7), (0.5009, -0.2892, 107.7), (0.4094, -0.4105, 107.7), (0.4212, -0.4223, 103.0), (0.433, -0.4342, 98.33), (0.3747, 0.6489, 61.03), (0.5273, 0.5288, 61.03), (0.3663, 0.6344, 65.69), (0.5155, 0.5169, 65.69), (0.6452, 0.3725, 61.03), (0.6308, 0.3642, 65.69), (0.3579, 0.6199, 70.36), (0.5037, 0.5051, 70.36), (0.6164, 0.3559, 70.36), (0.7158, 0.0, 70.36), (0.6893, 0.1837, 70.36), (0.7326, 0.0, 65.69), (0.7054, 0.188, 65.69), (0.7493, 0.0, 61.03), (0.7216, 0.1923, 61.03), (-0.3747, 0.6489, 61.03), (-0.1943, 0.721, 61.03), (-0.3663, 0.6344, 65.69), (-0.1899, 0.7049, 65.69), (0.0, 0.7451, 61.03), (0.0, 0.7284, 65.69), (-0.3579, 0.6199, 70.36), (-0.1856, 0.6888, 70.36), (0.0, 0.7117, 70.36), (0.1856, 0.6888, 70.36), (0.1899, 0.7049, 65.69), (0.1943, 0.721, 61.03), (-0.7493, 0.0, 61.03), (-0.7216, 0.1923, 61.03), (-0.7326, 0.0, 65.69), (-0.7054, 0.188, 65.69), (-0.6452, 0.3725, 61.03), (-0.6308, 0.3642, 65.69), (-0.7158, 0.0, 70.36), (-0.6893, 0.1837, 70.36), (-0.6164, 0.3559, 70.36), (-0.5037, 0.5051, 70.36), (-0.5155, 0.5169, 65.69), (-0.5273, 0.5288, 61.03), (-0.3747, -0.6489, 61.03), (-0.5273, -0.5288, 61.03), (-0.3663, -0.6344, 65.69), (-0.5155, -0.5169, 65.69), (-0.6452, -0.3725, 61.03), (-0.6308, -0.3642, 65.69), (-0.3579, -0.6199, 70.36), (-0.5037, -0.5051, 70.36), (-0.6164, -0.3559, 70.36), (-0.6893, -0.1837, 70.36), (-0.7054, -0.188, 65.69), (-0.7216, -0.1923, 61.03), (0.3747, -0.6489, 61.03), (0.1943, -0.721, 61.03), (0.3663, -0.6344, 65.69), (0.1899, -0.7049, 65.69), (0.0, -0.7451, 61.03), (0.0, -0.7284, 65.69), (0.3579, -0.6199, 70.36), (0.1856, -0.6888, 70.36), (0.0, -0.7117, 70.36), (-0.1856, -0.6888, 70.36), (-0.1899, -0.7049, 65.69), (-0.1943, -0.721, 61.03), (0.7216, -0.1923, 61.03), (0.7054, -0.188, 65.69), (0.6452, -0.3725, 61.03), (0.6308, -0.3642, 65.69), (0.6893, -0.1837, 70.36), (0.6164, -0.3559, 70.36), (0.5037, -0.5051, 70.36), (0.5155, -0.5169, 65.69), (0.5273, -0.5288, 61.03), (0.2406, 0.4167, 135.6), (0.3386, 0.3396, 135.6), (0.2322, 0.4022, 140.3), (0.3268, 0.3277, 140.3), (0.4144, 0.2392, 135.6), (0.3999, 0.2309, 140.3), (0.2238, 0.3877, 145.0), (0.315, 0.3159, 145.0), (0.3855, 0.2226, 145.0), (0.4477, 0.0, 145.0), (0.4311, 0.1149, 145.0), (0.4645, 0.0, 140.3), (0.4473, 0.1192, 140.3), (0.4812, 0.0, 135.6), (0.4634, 0.1235, 135.6), (-0.2406, 0.4167, 135.6), (-0.1248, 0.463, 135.6), (-0.2322, 0.4022, 140.3), (-0.1204, 0.4469, 140.3), (0.0, 0.4785, 135.6), (0.0, 0.4618, 140.3), (-0.2238, 0.3877, 145.0), (-0.1161, 0.4308, 145.0), (0.0, 0.4452, 145.0), (0.1161, 0.4308, 145.0), (0.1204, 0.4469, 140.3), (0.1248, 0.463, 135.6), (-0.4812, 0.0, 135.6), (-0.4634, 0.1235, 135.6), (-0.4645, 0.0, 140.3), (-0.4473, 0.1192, 140.3), (-0.4144, 0.2392, 135.6), (-0.3999, 0.2309, 140.3), (-0.4477, 0.0, 145.0), (-0.4311, 0.1149, 145.0), (-0.3855, 0.2226, 145.0), (-0.315, 0.3159, 145.0), (-0.3268, 0.3277, 140.3), (-0.3386, 0.3396, 135.6), (-0.2406, -0.4167, 135.6), (-0.3386, -0.3396, 135.6), (-0.2322, -0.4022, 140.3), (-0.3268, -0.3277, 140.3), (-0.4144, -0.2392, 135.6), (-0.3999, -0.2309, 140.3), (-0.2238, -0.3877, 145.0), (-0.315, -0.3159, 145.0), (-0.3855, -0.2226, 145.0), (-0.4311, -0.1149, 145.0), (-0.4473, -0.1192, 140.3), (-0.4634, -0.1235, 135.6), (0.2406, -0.4167, 135.6), (0.1248, -0.463, 135.6), (0.2322, -0.4022, 140.3), (0.1204, -0.4469, 140.3), (0.0, -0.4785, 135.6), (0.0, -0.4618, 140.3), (0.2238, -0.3877, 145.0), (0.1161, -0.4308, 145.0), (0.0, -0.4452, 145.0), (-0.1161, -0.4308, 145.0), (-0.1204, -0.4469, 140.3), (-0.1248, -0.463, 135.6), (0.4634, -0.1235, 135.6), (0.4473, -0.1192, 140.3), (0.4144, -0.2392, 135.6), (0.3999, -0.2309, 140.3), (0.4311, -0.1149, 145.0), (0.3855, -0.2226, 145.0), (0.315, -0.3159, 145.0), (0.3268, -0.3277, 140.3), (0.3386, -0.3396, 135.6)], [], [(0, 1, 2), (0, 2, 3), (1, 4, 5), (1, 5, 2), (3, 2, 6), (3, 6, 7), (2, 5, 8), (2, 8, 6), (9, 10, 11), (9, 11, 12), (12, 11, 13), (12, 13, 14), (4, 9, 12), (4, 12, 5), (5, 12, 14), (5, 14, 8), (15, 16, 17), (15, 17, 18), (16, 19, 20), (16, 20, 17), (18, 17, 14), (18, 14, 13), (17, 20, 8), (17, 8, 14), (21, 22, 23), (21, 23, 24), (24, 23, 7), (24, 7, 6), (19, 21, 24), (19, 24, 20), (20, 24, 6), (20, 6, 8), (10, 25, 26), (10, 26, 11), (25, 27, 28), (25, 28, 26), (11, 26, 29), (11, 29, 13), (26, 28, 30), (26, 30, 29), (31, 32, 33), (31, 33, 34), (34, 33, 35), (34, 35, 36), (27, 31, 34), (27, 34, 28), (28, 34, 36), (28, 36, 30), (37, 38, 39), (37, 39, 40), (38, 41, 42), (38, 42, 39), (40, 39, 36), (40, 36, 35), (39, 42, 30), (39, 30, 36), (43, 15, 18), (43, 18, 44), (44, 18, 13), (44, 13, 29), (41, 43, 44), (41, 44, 42), (42, 44, 29), (42, 29, 30), (32, 45, 46), (32, 46, 33), (45, 47, 48), (45, 48, 46), (33, 46, 49), (33, 49, 35), (46, 48, 50), (46, 50, 49), (51, 52, 53), (51, 53, 54), (54, 53, 55), (54, 55, 56), (47, 51, 54), (47, 54, 48), (48, 54, 56), (48, 56, 50), (57, 58, 59), (57, 59, 60), (58, 61, 62), (58, 62, 59), (60, 59, 56), (60, 56, 55), (59, 62, 50), (59, 50, 56), (63, 37, 40), (63, 40, 64), (64, 40, 35), (64, 35, 49), (61, 63, 64), (61, 64, 62), (62, 64, 49), (62, 49, 50), (52, 65, 66), (52, 66, 53), (65, 67, 68), (65, 68, 66), (53, 66, 69), (53, 69, 55), (66, 68, 70), (66, 70, 69), (71, 72, 73), (71, 73, 74), (74, 73, 75), (74, 75, 76), (67, 71, 74), (67, 74, 68), (68, 74, 76), (68, 76, 70), (77, 78, 79), (77, 79, 80), (78, 81, 82), (78, 82, 79), (80, 79, 76), (80, 76, 75), (79, 82, 70), (79, 70, 76), (83, 57, 60), (83, 60, 84), (84, 60, 55), (84, 55, 69), (81, 83, 84), (81, 84, 82), (82, 84, 69), (82, 69, 70), (72, 85, 86), (72, 86, 73), (85, 87, 88), (85, 88, 86), (73, 86, 89), (73, 89, 75), (86, 88, 90), (86, 90, 89), (91, 92, 93), (91, 93, 94), (94, 93, 95), (94, 95, 96), (87, 91, 94), (87, 94, 88), (88, 94, 96), (88, 96, 90), (97, 98, 99), (97, 99, 100), (98, 101, 102), (98, 102, 99), (100, 99, 96), (100, 96, 95), (99, 102, 90), (99, 90, 96), (103, 77, 80), (103, 80, 104), (104, 80, 75), (104, 75, 89), (101, 103, 104), (101, 104, 102), (102, 104, 89), (102, 89, 90), (92, 105, 106), (92, 106, 93), (105, 107, 108), (105, 108, 106), (93, 106, 109), (93, 109, 95), (106, 108, 110), (106, 110, 109), (111, 0, 3), (111, 3, 112), (112, 3, 7), (112, 7, 113), (107, 111, 112), (107, 112, 108), (108, 112, 113), (108, 113, 110), (22, 114, 115), (22, 115, 23), (114, 116, 117), (114, 117, 115), (23, 115, 113), (23, 113, 7), (115, 117, 110), (115, 110, 113), (118, 97, 100), (118, 100, 119), (119, 100, 95), (119, 95, 109), (116, 118, 119), (116, 119, 117), (117, 119, 109), (117, 109, 110), (10, 9, 120), (10, 120, 121), (9, 4, 122), (9, 122, 120), (121, 120, 123), (121, 123, 124), (120, 122, 125), (120, 125, 123), (1, 0, 126), (1, 126, 127), (127, 126, 128), (127, 128, 129), (4, 1, 127), (4, 127, 122), (122, 127, 129), (122, 129, 125), (130, 131, 132), (130, 132, 133), (131, 124, 123), (131, 123, 132), (133, 132, 129), (133, 129, 128), (132, 123, 125), (132, 125, 129), (0, 111, 134), (0, 134, 126), (111, 107, 135), (111, 135, 134), (126, 134, 136), (126, 136, 128), (134, 135, 137), (134, 137, 136), (105, 92, 138), (105, 138, 139), (139, 138, 140), (139, 140, 141), (107, 105, 139), (107, 139, 135), (135, 139, 141), (135, 141, 137), (130, 133, 142), (130, 142, 143), (133, 128, 136), (133, 136, 142), (143, 142, 141), (143, 141, 140), (142, 136, 137), (142, 137, 141), (92, 91, 144), (92, 144, 138), (91, 87, 145), (91, 145, 144), (138, 144, 146), (138, 146, 140), (144, 145, 147), (144, 147, 146), (85, 72, 148), (85, 148, 149), (149, 148, 150), (149, 150, 151), (87, 85, 149), (87, 149, 145), (145, 149, 151), (145, 151, 147), (130, 143, 152), (130, 152, 153), (143, 140, 146), (143, 146, 152), (153, 152, 151), (153, 151, 150), (152, 146, 147), (152, 147, 151), (72, 71, 154), (72, 154, 148), (71, 67, 155), (71, 155, 154), (148, 154, 156), (148, 156, 150), (154, 155, 157), (154, 157, 156), (65, 52, 158), (65, 158, 159), (159, 158, 160), (159, 160, 161), (67, 65, 159), (67, 159, 155), (155, 159, 161), (155, 161, 157), (130, 153, 162), (130, 162, 163), (153, 150, 156), (153, 156, 162), (163, 162, 161), (163, 161, 160), (162, 156, 157), (162, 157, 161), (52, 51, 164), (52, 164, 158), (51, 47, 165), (51, 165, 164), (158, 164, 166), (158, 166, 160), (164, 165, 167), (164, 167, 166), (45, 32, 168), (45, 168, 169), (169, 168, 170), (169, 170, 171), (47, 45, 169), (47, 169, 165), (165, 169, 171), (165, 171, 167), (130, 163, 172), (130, 172, 173), (163, 160, 166), (163, 166, 172), (173, 172, 171), (173, 171, 170), (172, 166, 167), (172, 167, 171), (32, 31, 174), (32, 174, 168), (31, 27, 175), (31, 175, 174), (168, 174, 176), (168, 176, 170), (174, 175, 177), (174, 177, 176), (25, 10, 121), (25, 121, 178), (178, 121, 124), (178, 124, 179), (27, 25, 178), (27, 178, 175), (175, 178, 179), (175, 179, 177), (130, 173, 180), (130, 180, 131), (173, 170, 176), (173, 176, 180), (131, 180, 179), (131, 179, 124), (180, 176, 177), (180, 177, 179), (181, 182, 183), (181, 183, 184), (182, 185, 186), (182, 186, 183), (184, 183, 187), (184, 187, 188), (183, 186, 189), (183, 189, 187), (190, 191, 192), (190, 192, 193), (193, 192, 194), (193, 194, 195), (185, 190, 193), (185, 193, 186), (186, 193, 195), (186, 195, 189), (196, 197, 198), (196, 198, 199), (197, 188, 187), (197, 187, 198), (199, 198, 195), (199, 195, 194), (198, 187, 189), (198, 189, 195), (191, 200, 201), (191, 201, 192), (200, 202, 203), (200, 203, 201), (192, 201, 204), (192, 204, 194), (201, 203, 205), (201, 205, 204), (206, 207, 208), (206, 208, 209), (209, 208, 210), (209, 210, 211), (202, 206, 209), (202, 209, 203), (203, 209, 211), (203, 211, 205), (196, 199, 212), (196, 212, 213), (199, 194, 204), (199, 204, 212), (213, 212, 211), (213, 211, 210), (212, 204, 205), (212, 205, 211), (207, 214, 215), (207, 215, 208), (214, 216, 217), (214, 217, 215), (208, 215, 218), (208, 218, 210), (215, 217, 219), (215, 219, 218), (220, 221, 222), (220, 222, 223), (223, 222, 224), (223, 224, 225), (216, 220, 223), (216, 223, 217), (217, 223, 225), (217, 225, 219), (196, 213, 226), (196, 226, 227), (213, 210, 218), (213, 218, 226), (227, 226, 225), (227, 225, 224), (226, 218, 219), (226, 219, 225), (221, 228, 229), (221, 229, 222), (228, 230, 231), (228, 231, 229), (222, 229, 232), (222, 232, 224), (229, 231, 233), (229, 233, 232), (234, 235, 236), (234, 236, 237), (237, 236, 238), (237, 238, 239), (230, 234, 237), (230, 237, 231), (231, 237, 239), (231, 239, 233), (196, 227, 240), (196, 240, 241), (227, 224, 232), (227, 232, 240), (241, 240, 239), (241, 239, 238), (240, 232, 233), (240, 233, 239), (235, 242, 243), (235, 243, 236), (242, 244, 245), (242, 245, 243), (236, 243, 246), (236, 246, 238), (243, 245, 247), (243, 247, 246), (248, 249, 250), (248, 250, 251), (251, 250, 252), (251, 252, 253), (244, 248, 251), (244, 251, 245), (245, 251, 253), (245, 253, 247), (196, 241, 254), (196, 254, 255), (241, 238, 246), (241, 246, 254), (255, 254, 253), (255, 253, 252), (254, 246, 247), (254, 247, 253), (249, 256, 257), (249, 257, 250), (256, 258, 259), (256, 259, 257), (250, 257, 260), (250, 260, 252), (257, 259, 261), (257, 261, 260), (262, 181, 184), (262, 184, 263), (263, 184, 188), (263, 188, 264), (258, 262, 263), (258, 263, 259), (259, 263, 264), (259, 264, 261), (196, 255, 265), (196, 265, 197), (255, 252, 260), (255, 260, 265), (197, 265, 264), (197, 264, 188), (265, 260, 261), (265, 261, 264), (266, 267, 268), (266, 268, 269), (267, 270, 271), (267, 271, 268), (269, 268, 272), (269, 272, 273), (268, 271, 274), (268, 274, 272), (275, 191, 190), (275, 190, 276), (276, 190, 185), (276, 185, 277), (270, 275, 276), (270, 276, 271), (271, 276, 277), (271, 277, 274), (181, 278, 279), (181, 279, 182), (278, 280, 281), (278, 281, 279), (182, 279, 277), (182, 277, 185), (279, 281, 274), (279, 274, 277), (282, 283, 284), (282, 284, 285), (285, 284, 273), (285, 273, 272), (280, 282, 285), (280, 285, 281), (281, 285, 272), (281, 272, 274), (286, 287, 288), (286, 288, 289), (287, 290, 291), (287, 291, 288), (289, 288, 292), (289, 292, 293), (288, 291, 294), (288, 294, 292), (295, 207, 206), (295, 206, 296), (296, 206, 202), (296, 202, 297), (290, 295, 296), (290, 296, 291), (291, 296, 297), (291, 297, 294), (191, 275, 298), (191, 298, 200), (275, 270, 299), (275, 299, 298), (200, 298, 297), (200, 297, 202), (298, 299, 294), (298, 294, 297), (267, 266, 300), (267, 300, 301), (301, 300, 293), (301, 293, 292), (270, 267, 301), (270, 301, 299), (299, 301, 292), (299, 292, 294), (302, 303, 304), (302, 304, 305), (303, 306, 307), (303, 307, 304), (305, 304, 308), (305, 308, 309), (304, 307, 310), (304, 310, 308), (311, 221, 220), (311, 220, 312), (312, 220, 216), (312, 216, 313), (306, 311, 312), (306, 312, 307), (307, 312, 313), (307, 313, 310), (207, 295, 314), (207, 314, 214), (295, 290, 315), (295, 315, 314), (214, 314, 313), (214, 313, 216), (314, 315, 310), (314, 310, 313), (287, 286, 316), (287, 316, 317), (317, 316, 309), (317, 309, 308), (290, 287, 317), (290, 317, 315), (315, 317, 308), (315, 308, 310), (318, 319, 320), (318, 320, 321), (319, 322, 323), (319, 323, 320), (321, 320, 324), (321, 324, 325), (320, 323, 326), (320, 326, 324), (327, 235, 234), (327, 234, 328), (328, 234, 230), (328, 230, 329), (322, 327, 328), (322, 328, 323), (323, 328, 329), (323, 329, 326), (221, 311, 330), (221, 330, 228), (311, 306, 331), (311, 331, 330), (228, 330, 329), (228, 329, 230), (330, 331, 326), (330, 326, 329), (303, 302, 332), (303, 332, 333), (333, 332, 325), (333, 325, 324), (306, 303, 333), (306, 333, 331), (331, 333, 324), (331, 324, 326), (334, 335, 336), (334, 336, 337), (335, 338, 339), (335, 339, 336), (337, 336, 340), (337, 340, 341), (336, 339, 342), (336, 342, 340), (343, 249, 248), (343, 248, 344), (344, 248, 244), (344, 244, 345), (338, 343, 344), (338, 344, 339), (339, 344, 345), (339, 345, 342), (235, 327, 346), (235, 346, 242), (327, 322, 347), (327, 347, 346), (242, 346, 345), (242, 345, 244), (346, 347, 342), (346, 342, 345), (319, 318, 348), (319, 348, 349), (349, 348, 341), (349, 341, 340), (322, 319, 349), (322, 349, 347), (347, 349, 340), (347, 340, 342), (283, 282, 350), (283, 350, 351), (282, 280, 352), (282, 352, 350), (351, 350, 353), (351, 353, 354), (350, 352, 355), (350, 355, 353), (278, 181, 262), (278, 262, 356), (356, 262, 258), (356, 258, 357), (280, 278, 356), (280, 356, 352), (352, 356, 357), (352, 357, 355), (249, 343, 358), (249, 358, 256), (343, 338, 359), (343, 359, 358), (256, 358, 357), (256, 357, 258), (358, 359, 355), (358, 355, 357), (335, 334, 360), (335, 360, 361), (361, 360, 354), (361, 354, 353), (338, 335, 361), (338, 361, 359), (359, 361, 353), (359, 353, 355), (15, 362, 363), (15, 363, 16), (362, 364, 365), (362, 365, 363), (16, 363, 366), (16, 366, 19), (363, 365, 367), (363, 367, 366), (368, 369, 370), (368, 370, 371), (371, 370, 372), (371, 372, 373), (364, 368, 371), (364, 371, 365), (365, 371, 373), (365, 373, 367), (374, 375, 376), (374, 376, 377), (375, 378, 379), (375, 379, 376), (377, 376, 373), (377, 373, 372), (376, 379, 367), (376, 367, 373), (380, 22, 21), (380, 21, 381), (381, 21, 19), (381, 19, 366), (378, 380, 381), (378, 381, 379), (379, 381, 366), (379, 366, 367), (37, 382, 383), (37, 383, 38), (382, 384, 385), (382, 385, 383), (38, 383, 386), (38, 386, 41), (383, 385, 387), (383, 387, 386), (388, 389, 390), (388, 390, 391), (391, 390, 392), (391, 392, 393), (384, 388, 391), (384, 391, 385), (385, 391, 393), (385, 393, 387), (369, 368, 394), (369, 394, 395), (368, 364, 396), (368, 396, 394), (395, 394, 393), (395, 393, 392), (394, 396, 387), (394, 387, 393), (362, 15, 43), (362, 43, 397), (397, 43, 41), (397, 41, 386), (364, 362, 397), (364, 397, 396), (396, 397, 386), (396, 386, 387), (57, 398, 399), (57, 399, 58), (398, 400, 401), (398, 401, 399), (58, 399, 402), (58, 402, 61), (399, 401, 403), (399, 403, 402), (404, 405, 406), (404, 406, 407), (407, 406, 408), (407, 408, 409), (400, 404, 407), (400, 407, 401), (401, 407, 409), (401, 409, 403), (389, 388, 410), (389, 410, 411), (388, 384, 412), (388, 412, 410), (411, 410, 409), (411, 409, 408), (410, 412, 403), (410, 403, 409), (382, 37, 63), (382, 63, 413), (413, 63, 61), (413, 61, 402), (384, 382, 413), (384, 413, 412), (412, 413, 402), (412, 402, 403), (77, 414, 415), (77, 415, 78), (414, 416, 417), (414, 417, 415), (78, 415, 418), (78, 418, 81), (415, 417, 419), (415, 419, 418), (420, 421, 422), (420, 422, 423), (423, 422, 424), (423, 424, 425), (416, 420, 423), (416, 423, 417), (417, 423, 425), (417, 425, 419), (405, 404, 426), (405, 426, 427), (404, 400, 428), (404, 428, 426), (427, 426, 425), (427, 425, 424), (426, 428, 419), (426, 419, 425), (398, 57, 83), (398, 83, 429), (429, 83, 81), (429, 81, 418), (400, 398, 429), (400, 429, 428), (428, 429, 418), (428, 418, 419), (97, 430, 431), (97, 431, 98), (430, 432, 433), (430, 433, 431), (98, 431, 434), (98, 434, 101), (431, 433, 435), (431, 435, 434), (436, 437, 438), (436, 438, 439), (439, 438, 440), (439, 440, 441), (432, 436, 439), (432, 439, 433), (433, 439, 441), (433, 441, 435), (421, 420, 442), (421, 442, 443), (420, 416, 444), (420, 444, 442), (443, 442, 441), (443, 441, 440), (442, 444, 435), (442, 435, 441), (414, 77, 103), (414, 103, 445), (445, 103, 101), (445, 101, 434), (416, 414, 445), (416, 445, 444), (444, 445, 434), (444, 434, 435), (22, 380, 446), (22, 446, 114), (380, 378, 447), (380, 447, 446), (114, 446, 448), (114, 448, 116), (446, 447, 449), (446, 449, 448), (375, 374, 450), (375, 450, 451), (451, 450, 452), (451, 452, 453), (378, 375, 451), (378, 451, 447), (447, 451, 453), (447, 453, 449), (437, 436, 454), (437, 454, 455), (436, 432, 456), (436, 456, 454), (455, 454, 453), (455, 453, 452), (454, 456, 449), (454, 449, 453), (430, 97, 118), (430, 118, 457), (457, 118, 116), (457, 116, 448), (432, 430, 457), (432, 457, 456), (456, 457, 448), (456, 448, 449), (458, 459, 460), (458, 460, 461), (459, 462, 463), (459, 463, 460), (461, 460, 464), (461, 464, 465), (460, 463, 466), (460, 466, 464), (467, 468, 469), (467, 469, 470), (470, 469, 471), (470, 471, 472), (462, 467, 470), (462, 470, 463), (463, 470, 472), (463, 472, 466), (473, 474, 475), (473, 475, 476), (474, 477, 478), (474, 478, 475), (476, 475, 472), (476, 472, 471), (475, 478, 466), (475, 466, 472), (479, 480, 481), (479, 481, 482), (482, 481, 465), (482, 465, 464), (477, 479, 482), (477, 482, 478), (478, 482, 464), (478, 464, 466), (483, 484, 485), (483, 485, 486), (484, 487, 488), (484, 488, 485), (486, 485, 489), (486, 489, 490), (485, 488, 491), (485, 491, 489), (492, 493, 494), (492, 494, 495), (495, 494, 496), (495, 496, 497), (487, 492, 495), (487, 495, 488), (488, 495, 497), (488, 497, 491), (468, 467, 498), (468, 498, 499), (467, 462, 500), (467, 500, 498), (499, 498, 497), (499, 497, 496), (498, 500, 491), (498, 491, 497), (459, 458, 501), (459, 501, 502), (502, 501, 490), (502, 490, 489), (462, 459, 502), (462, 502, 500), (500, 502, 489), (500, 489, 491), (503, 504, 505), (503, 505, 506), (504, 507, 508), (504, 508, 505), (506, 505, 509), (506, 509, 510), (505, 508, 511), (505, 511, 509), (512, 513, 514), (512, 514, 515), (515, 514, 516), (515, 516, 517), (507, 512, 515), (507, 515, 508), (508, 515, 517), (508, 517, 511), (493, 492, 518), (493, 518, 519), (492, 487, 520), (492, 520, 518), (519, 518, 517), (519, 517, 516), (518, 520, 511), (518, 511, 517), (484, 483, 521), (484, 521, 522), (522, 521, 510), (522, 510, 509), (487, 484, 522), (487, 522, 520), (520, 522, 509), (520, 509, 511), (523, 524, 525), (523, 525, 526), (524, 527, 528), (524, 528, 525), (526, 525, 529), (526, 529, 530), (525, 528, 531), (525, 531, 529), (532, 533, 534), (532, 534, 535), (535, 534, 536), (535, 536, 537), (527, 532, 535), (527, 535, 528), (528, 535, 537), (528, 537, 531), (513, 512, 538), (513, 538, 539), (512, 507, 540), (512, 540, 538), (539, 538, 537), (539, 537, 536), (538, 540, 531), (538, 531, 537), (504, 503, 541), (504, 541, 542), (542, 541, 530), (542, 530, 529), (507, 504, 542), (507, 542, 540), (540, 542, 529), (540, 529, 531), (543, 544, 545), (543, 545, 546), (544, 547, 548), (544, 548, 545), (546, 545, 549), (546, 549, 550), (545, 548, 551), (545, 551, 549), (552, 553, 554), (552, 554, 555), (555, 554, 556), (555, 556, 557), (547, 552, 555), (547, 555, 548), (548, 555, 557), (548, 557, 551), (533, 532, 558), (533, 558, 559), (532, 527, 560), (532, 560, 558), (559, 558, 557), (559, 557, 556), (558, 560, 551), (558, 551, 557), (524, 523, 561), (524, 561, 562), (562, 561, 550), (562, 550, 549), (527, 524, 562), (527, 562, 560), (560, 562, 549), (560, 549, 551), (480, 479, 563), (480, 563, 564), (479, 477, 565), (479, 565, 563), (564, 563, 566), (564, 566, 567), (563, 565, 568), (563, 568, 566), (474, 473, 569), (474, 569, 570), (570, 569, 571), (570, 571, 572), (477, 474, 570), (477, 570, 565), (565, 570, 572), (565, 572, 568), (553, 552, 573), (553, 573, 574), (552, 547, 575), (552, 575, 573), (574, 573, 572), (574, 572, 571), (573, 575, 568), (573, 568, 572), (544, 543, 576), (544, 576, 577), (577, 576, 567), (577, 567, 566), (547, 544, 577), (547, 577, 575), (575, 577, 566), (575, 566, 568), (578, 579, 580), (578, 580, 581), (579, 582, 583), (579, 583, 580), (581, 580, 584), (581, 584, 585), (580, 583, 586), (580, 586, 584), (587, 588, 589), (587, 589, 590), (590, 589, 591), (590, 591, 592), (582, 587, 590), (582, 590, 583), (583, 590, 592), (583, 592, 586), (593, 594, 595), (593, 595, 596), (594, 597, 598), (594, 598, 595), (596, 595, 592), (596, 592, 591), (595, 598, 586), (595, 586, 592), (599, 600, 601), (599, 601, 602), (602, 601, 585), (602, 585, 584), (597, 599, 602), (597, 602, 598), (598, 602, 584), (598, 584, 586), (603, 604, 605), (603, 605, 606), (604, 607, 608), (604, 608, 605), (606, 605, 609), (606, 609, 610), (605, 608, 611), (605, 611, 609), (612, 613, 614), (612, 614, 615), (615, 614, 616), (615, 616, 617), (607, 612, 615), (607, 615, 608), (608, 615, 617), (608, 617, 611), (588, 587, 618), (588, 618, 619), (587, 582, 620), (587, 620, 618), (619, 618, 617), (619, 617, 616), (618, 620, 611), (618, 611, 617), (579, 578, 621), (579, 621, 622), (622, 621, 610), (622, 610, 609), (582, 579, 622), (582, 622, 620), (620, 622, 609), (620, 609, 611), (623, 624, 625), (623, 625, 626), (624, 627, 628), (624, 628, 625), (626, 625, 629), (626, 629, 630), (625, 628, 631), (625, 631, 629), (632, 633, 634), (632, 634, 635), (635, 634, 636), (635, 636, 637), (627, 632, 635), (627, 635, 628), (628, 635, 637), (628, 637, 631), (613, 612, 638), (613, 638, 639), (612, 607, 640), (612, 640, 638), (639, 638, 637), (639, 637, 636), (638, 640, 631), (638, 631, 637), (604, 603, 641), (604, 641, 642), (642, 641, 630), (642, 630, 629), (607, 604, 642), (607, 642, 640), (640, 642, 629), (640, 629, 631), (643, 644, 645), (643, 645, 646), (644, 647, 648), (644, 648, 645), (646, 645, 649), (646, 649, 650), (645, 648, 651), (645, 651, 649), (652, 653, 654), (652, 654, 655), (655, 654, 656), (655, 656, 657), (647, 652, 655), (647, 655, 648), (648, 655, 657), (648, 657, 651), (633, 632, 658), (633, 658, 659), (632, 627, 660), (632, 660, 658), (659, 658, 657), (659, 657, 656), (658, 660, 651), (658, 651, 657), (624, 623, 661), (624, 661, 662), (662, 661, 650), (662, 650, 649), (627, 624, 662), (627, 662, 660), (660, 662, 649), (660, 649, 651), (663, 664, 665), (663, 665, 666), (664, 667, 668), (664, 668, 665), (666, 665, 669), (666, 669, 670), (665, 668, 671), (665, 671, 669), (672, 673, 674), (672, 674, 675), (675, 674, 676), (675, 676, 677), (667, 672, 675), (667, 675, 668), (668, 675, 677), (668, 677, 671), (653, 652, 678), (653, 678, 679), (652, 647, 680), (652, 680, 678), (679, 678, 677), (679, 677, 676), (678, 680, 671), (678, 671, 677), (644, 643, 681), (644, 681, 682), (682, 681, 670), (682, 670, 669), (647, 644, 682), (647, 682, 680), (680, 682, 669), (680, 669, 671), (600, 599, 683), (600, 683, 684), (599, 597, 685), (599, 685, 683), (684, 683, 686), (684, 686, 687), (683, 685, 688), (683, 688, 686), (594, 593, 689), (594, 689, 690), (690, 689, 691), (690, 691, 692), (597, 594, 690), (597, 690, 685), (685, 690, 692), (685, 692, 688), (673, 672, 693), (673, 693, 694), (672, 667, 695), (672, 695, 693), (694, 693, 692), (694, 692, 691), (693, 695, 688), (693, 688, 692), (664, 663, 696), (664, 696, 697), (697, 696, 687), (697, 687, 686), (667, 664, 697), (667, 697, 695), (695, 697, 686), (695, 686, 688), (588, 698, 699), (588, 699, 589), (698, 700, 701), (698, 701, 699), (589, 699, 702), (589, 702, 591), (699, 701, 703), (699, 703, 702), (704, 705, 706), (704, 706, 707), (707, 706, 708), (707, 708, 709), (700, 704, 707), (700, 707, 701), (701, 707, 709), (701, 709, 703), (710, 711, 712), (710, 712, 713), (711, 714, 715), (711, 715, 712), (713, 712, 709), (713, 709, 708), (712, 715, 703), (712, 703, 709), (716, 593, 596), (716, 596, 717), (717, 596, 591), (717, 591, 702), (714, 716, 717), (714, 717, 715), (715, 717, 702), (715, 702, 703), (613, 718, 719), (613, 719, 614), (718, 720, 721), (718, 721, 719), (614, 719, 722), (614, 722, 616), (719, 721, 723), (719, 723, 722), (724, 725, 726), (724, 726, 727), (727, 726, 728), (727, 728, 729), (720, 724, 727), (720, 727, 721), (721, 727, 729), (721, 729, 723), (705, 704, 730), (705, 730, 731), (704, 700, 732), (704, 732, 730), (731, 730, 729), (731, 729, 728), (730, 732, 723), (730, 723, 729), (698, 588, 619), (698, 619, 733), (733, 619, 616), (733, 616, 722), (700, 698, 733), (700, 733, 732), (732, 733, 722), (732, 722, 723), (633, 734, 735), (633, 735, 634), (734, 736, 737), (734, 737, 735), (634, 735, 738), (634, 738, 636), (735, 737, 739), (735, 739, 738), (740, 741, 742), (740, 742, 743), (743, 742, 744), (743, 744, 745), (736, 740, 743), (736, 743, 737), (737, 743, 745), (737, 745, 739), (725, 724, 746), (725, 746, 747), (724, 720, 748), (724, 748, 746), (747, 746, 745), (747, 745, 744), (746, 748, 739), (746, 739, 745), (718, 613, 639), (718, 639, 749), (749, 639, 636), (749, 636, 738), (720, 718, 749), (720, 749, 748), (748, 749, 738), (748, 738, 739), (653, 750, 751), (653, 751, 654), (750, 752, 753), (750, 753, 751), (654, 751, 754), (654, 754, 656), (751, 753, 755), (751, 755, 754), (756, 757, 758), (756, 758, 759), (759, 758, 760), (759, 760, 761), (752, 756, 759), (752, 759, 753), (753, 759, 761), (753, 761, 755), (741, 740, 762), (741, 762, 763), (740, 736, 764), (740, 764, 762), (763, 762, 761), (763, 761, 760), (762, 764, 755), (762, 755, 761), (734, 633, 659), (734, 659, 765), (765, 659, 656), (765, 656, 754), (736, 734, 765), (736, 765, 764), (764, 765, 754), (764, 754, 755), (673, 766, 767), (673, 767, 674), (766, 768, 769), (766, 769, 767), (674, 767, 770), (674, 770, 676), (767, 769, 771), (767, 771, 770), (772, 773, 774), (772, 774, 775), (775, 774, 776), (775, 776, 777), (768, 772, 775), (768, 775, 769), (769, 775, 777), (769, 777, 771), (757, 756, 778), (757, 778, 779), (756, 752, 780), (756, 780, 778), (779, 778, 777), (779, 777, 776), (778, 780, 771), (778, 771, 777), (750, 653, 679), (750, 679, 781), (781, 679, 676), (781, 676, 770), (752, 750, 781), (752, 781, 780), (780, 781, 770), (780, 770, 771), (593, 716, 782), (593, 782, 689), (716, 714, 783), (716, 783, 782), (689, 782, 784), (689, 784, 691), (782, 783, 785), (782, 785, 784), (711, 710, 786), (711, 786, 787), (787, 786, 788), (787, 788, 789), (714, 711, 787), (714, 787, 783), (783, 787, 789), (783, 789, 785), (773, 772, 790), (773, 790, 791), (772, 768, 792), (772, 792, 790), (791, 790, 789), (791, 789, 788), (790, 792, 785), (790, 785, 789), (766, 673, 694), (766, 694, 793), (793, 694, 691), (793, 691, 784), (768, 766, 793), (768, 793, 792), (792, 793, 784), (792, 784, 785), (468, 794, 795), (468, 795, 469), (794, 796, 797), (794, 797, 795), (469, 795, 798), (469, 798, 471), (795, 797, 799), (795, 799, 798), (800, 578, 581), (800, 581, 801), (801, 581, 585), (801, 585, 802), (796, 800, 801), (796, 801, 797), (797, 801, 802), (797, 802, 799), (600, 803, 804), (600, 804, 601), (803, 805, 806), (803, 806, 804), (601, 804, 802), (601, 802, 585), (804, 806, 799), (804, 799, 802), (807, 473, 476), (807, 476, 808), (808, 476, 471), (808, 471, 798), (805, 807, 808), (805, 808, 806), (806, 808, 798), (806, 798, 799), (493, 809, 810), (493, 810, 494), (809, 811, 812), (809, 812, 810), (494, 810, 813), (494, 813, 496), (810, 812, 814), (810, 814, 813), (815, 603, 606), (815, 606, 816), (816, 606, 610), (816, 610, 817), (811, 815, 816), (811, 816, 812), (812, 816, 817), (812, 817, 814), (578, 800, 818), (578, 818, 621), (800, 796, 819), (800, 819, 818), (621, 818, 817), (621, 817, 610), (818, 819, 814), (818, 814, 817), (794, 468, 499), (794, 499, 820), (820, 499, 496), (820, 496, 813), (796, 794, 820), (796, 820, 819), (819, 820, 813), (819, 813, 814), (513, 821, 822), (513, 822, 514), (821, 823, 824), (821, 824, 822), (514, 822, 825), (514, 825, 516), (822, 824, 826), (822, 826, 825), (827, 623, 626), (827, 626, 828), (828, 626, 630), (828, 630, 829), (823, 827, 828), (823, 828, 824), (824, 828, 829), (824, 829, 826), (603, 815, 830), (603, 830, 641), (815, 811, 831), (815, 831, 830), (641, 830, 829), (641, 829, 630), (830, 831, 826), (830, 826, 829), (809, 493, 519), (809, 519, 832), (832, 519, 516), (832, 516, 825), (811, 809, 832), (811, 832, 831), (831, 832, 825), (831, 825, 826), (533, 833, 834), (533, 834, 534), (833, 835, 836), (833, 836, 834), (534, 834, 837), (534, 837, 536), (834, 836, 838), (834, 838, 837), (839, 643, 646), (839, 646, 840), (840, 646, 650), (840, 650, 841), (835, 839, 840), (835, 840, 836), (836, 840, 841), (836, 841, 838), (623, 827, 842), (623, 842, 661), (827, 823, 843), (827, 843, 842), (661, 842, 841), (661, 841, 650), (842, 843, 838), (842, 838, 841), (821, 513, 539), (821, 539, 844), (844, 539, 536), (844, 536, 837), (823, 821, 844), (823, 844, 843), (843, 844, 837), (843, 837, 838), (553, 845, 846), (553, 846, 554), (845, 847, 848), (845, 848, 846), (554, 846, 849), (554, 849, 556), (846, 848, 850), (846, 850, 849), (851, 663, 666), (851, 666, 852), (852, 666, 670), (852, 670, 853), (847, 851, 852), (847, 852, 848), (848, 852, 853), (848, 853, 850), (643, 839, 854), (643, 854, 681), (839, 835, 855), (839, 855, 854), (681, 854, 853), (681, 853, 670), (854, 855, 850), (854, 850, 853), (833, 533, 559), (833, 559, 856), (856, 559, 556), (856, 556, 849), (835, 833, 856), (835, 856, 855), (855, 856, 849), (855, 849, 850), (473, 807, 857), (473, 857, 569), (807, 805, 858), (807, 858, 857), (569, 857, 859), (569, 859, 571), (857, 858, 860), (857, 860, 859), (803, 600, 684), (803, 684, 861), (861, 684, 687), (861, 687, 862), (805, 803, 861), (805, 861, 858), (858, 861, 862), (858, 862, 860), (663, 851, 863), (663, 863, 696), (851, 847, 864), (851, 864, 863), (696, 863, 862), (696, 862, 687), (863, 864, 860), (863, 860, 862), (845, 553, 574), (845, 574, 865), (865, 574, 571), (865, 571, 859), (847, 845, 865), (847, 865, 864), (864, 865, 859), (864, 859, 860), (369, 866, 867), (369, 867, 370), (866, 868, 869), (866, 869, 867), (370, 867, 870), (370, 870, 372), (867, 869, 871), (867, 871, 870), (872, 458, 461), (872, 461, 873), (873, 461, 465), (873, 465, 874), (868, 872, 873), (868, 873, 869), (869, 873, 874), (869, 874, 871), (480, 875, 876), (480, 876, 481), (875, 877, 878), (875, 878, 876), (481, 876, 874), (481, 874, 465), (876, 878, 871), (876, 871, 874), (879, 374, 377), (879, 377, 880), (880, 377, 372), (880, 372, 870), (877, 879, 880), (877, 880, 878), (878, 880, 870), (878, 870, 871), (389, 881, 882), (389, 882, 390), (881, 883, 884), (881, 884, 882), (390, 882, 885), (390, 885, 392), (882, 884, 886), (882, 886, 885), (887, 483, 486), (887, 486, 888), (888, 486, 490), (888, 490, 889), (883, 887, 888), (883, 888, 884), (884, 888, 889), (884, 889, 886), (458, 872, 890), (458, 890, 501), (872, 868, 891), (872, 891, 890), (501, 890, 889), (501, 889, 490), (890, 891, 886), (890, 886, 889), (866, 369, 395), (866, 395, 892), (892, 395, 392), (892, 392, 885), (868, 866, 892), (868, 892, 891), (891, 892, 885), (891, 885, 886), (405, 893, 894), (405, 894, 406), (893, 895, 896), (893, 896, 894), (406, 894, 897), (406, 897, 408), (894, 896, 898), (894, 898, 897), (899, 503, 506), (899, 506, 900), (900, 506, 510), (900, 510, 901), (895, 899, 900), (895, 900, 896), (896, 900, 901), (896, 901, 898), (483, 887, 902), (483, 902, 521), (887, 883, 903), (887, 903, 902), (521, 902, 901), (521, 901, 510), (902, 903, 898), (902, 898, 901), (881, 389, 411), (881, 411, 904), (904, 411, 408), (904, 408, 897), (883, 881, 904), (883, 904, 903), (903, 904, 897), (903, 897, 898), (421, 905, 906), (421, 906, 422), (905, 907, 908), (905, 908, 906), (422, 906, 909), (422, 909, 424), (906, 908, 910), (906, 910, 909), (911, 523, 526), (911, 526, 912), (912, 526, 530), (912, 530, 913), (907, 911, 912), (907, 912, 908), (908, 912, 913), (908, 913, 910), (503, 899, 914), (503, 914, 541), (899, 895, 915), (899, 915, 914), (541, 914, 913), (541, 913, 530), (914, 915, 910), (914, 910, 913), (893, 405, 427), (893, 427, 916), (916, 427, 424), (916, 424, 909), (895, 893, 916), (895, 916, 915), (915, 916, 909), (915, 909, 910), (437, 917, 918), (437, 918, 438), (917, 919, 920), (917, 920, 918), (438, 918, 921), (438, 921, 440), (918, 920, 922), (918, 922, 921), (923, 543, 546), (923, 546, 924), (924, 546, 550), (924, 550, 925), (919, 923, 924), (919, 924, 920), (920, 924, 925), (920, 925, 922), (523, 911, 926), (523, 926, 561), (911, 907, 927), (911, 927, 926), (561, 926, 925), (561, 925, 550), (926, 927, 922), (926, 922, 925), (905, 421, 443), (905, 443, 928), (928, 443, 440), (928, 440, 921), (907, 905, 928), (907, 928, 927), (927, 928, 921), (927, 921, 922), (374, 879, 929), (374, 929, 450), (879, 877, 930), (879, 930, 929), (450, 929, 931), (450, 931, 452), (929, 930, 932), (929, 932, 931), (875, 480, 564), (875, 564, 933), (933, 564, 567), (933, 567, 934), (877, 875, 933), (877, 933, 930), (930, 933, 934), (930, 934, 932), (543, 923, 935), (543, 935, 576), (923, 919, 936), (923, 936, 935), (576, 935, 934), (576, 934, 567), (935, 936, 932), (935, 932, 934), (917, 437, 455), (917, 455, 937), (937, 455, 452), (937, 452, 931), (919, 917, 937), (919, 937, 936), (936, 937, 931), (936, 931, 932), (938, 939, 940), (938, 940, 941), (939, 942, 943), (939, 943, 940), (941, 940, 944), (941, 944, 945), (940, 943, 946), (940, 946, 944), (947, 948, 949), (947, 949, 950), (950, 949, 951), (950, 951, 952), (942, 947, 950), (942, 950, 943), (943, 950, 952), (943, 952, 946), (953, 954, 955), (953, 955, 956), (954, 957, 958), (954, 958, 955), (956, 955, 952), (956, 952, 951), (955, 958, 946), (955, 946, 952), (959, 960, 961), (959, 961, 962), (962, 961, 945), (962, 945, 944), (957, 959, 962), (957, 962, 958), (958, 962, 944), (958, 944, 946), (963, 964, 965), (963, 965, 966), (964, 967, 968), (964, 968, 965), (966, 965, 969), (966, 969, 970), (965, 968, 971), (965, 971, 969), (972, 973, 974), (972, 974, 975), (975, 974, 976), (975, 976, 977), (967, 972, 975), (967, 975, 968), (968, 975, 977), (968, 977, 971), (948, 947, 978), (948, 978, 979), (947, 942, 980), (947, 980, 978), (979, 978, 977), (979, 977, 976), (978, 980, 971), (978, 971, 977), (939, 938, 981), (939, 981, 982), (982, 981, 970), (982, 970, 969), (942, 939, 982), (942, 982, 980), (980, 982, 969), (980, 969, 971), (983, 984, 985), (983, 985, 986), (984, 987, 988), (984, 988, 985), (986, 985, 989), (986, 989, 990), (985, 988, 991), (985, 991, 989), (992, 993, 994), (992, 994, 995), (995, 994, 996), (995, 996, 997), (987, 992, 995), (987, 995, 988), (988, 995, 997), (988, 997, 991), (973, 972, 998), (973, 998, 999), (972, 967, 1000), (972, 1000, 998), (999, 998, 997), (999, 997, 996), (998, 1000, 991), (998, 991, 997), (964, 963, 1001), (964, 1001, 1002), (1002, 1001, 990), (1002, 990, 989), (967, 964, 1002), (967, 1002, 1000), (1000, 1002, 989), (1000, 989, 991), (1003, 1004, 1005), (1003, 1005, 1006), (1004, 1007, 1008), (1004, 1008, 1005), (1006, 1005, 1009), (1006, 1009, 1010), (1005, 1008, 1011), (1005, 1011, 1009), (1012, 1013, 1014), (1012, 1014, 1015), (1015, 1014, 1016), (1015, 1016, 1017), (1007, 1012, 1015), (1007, 1015, 1008), (1008, 1015, 1017), (1008, 1017, 1011), (993, 992, 1018), (993, 1018, 1019), (992, 987, 1020), (992, 1020, 1018), (1019, 1018, 1017), (1019, 1017, 1016), (1018, 1020, 1011), (1018, 1011, 1017), (984, 983, 1021), (984, 1021, 1022), (1022, 1021, 1010), (1022, 1010, 1009), (987, 984, 1022), (987, 1022, 1020), (1020, 1022, 1009), (1020, 1009, 1011), (1023, 1024, 1025), (1023, 1025, 1026), (1024, 1027, 1028), (1024, 1028, 1025), (1026, 1025, 1029), (1026, 1029, 1030), (1025, 1028, 1031), (1025, 1031, 1029), (1032, 1033, 1034), (1032, 1034, 1035), (1035, 1034, 1036), (1035, 1036, 1037), (1027, 1032, 1035), (1027, 1035, 1028), (1028, 1035, 1037), (1028, 1037, 1031), (1013, 1012, 1038), (1013, 1038, 1039), (1012, 1007, 1040), (1012, 1040, 1038), (1039, 1038, 1037), (1039, 1037, 1036), (1038, 1040, 1031), (1038, 1031, 1037), (1004, 1003, 1041), (1004, 1041, 1042), (1042, 1041, 1030), (1042, 1030, 1029), (1007, 1004, 1042), (1007, 1042, 1040), (1040, 1042, 1029), (1040, 1029, 1031), (960, 959, 1043), (960, 1043, 1044), (959, 957, 1045), (959, 1045, 1043), (1044, 1043, 1046), (1044, 1046, 1047), (1043, 1045, 1048), (1043, 1048, 1046), (954, 953, 1049), (954, 1049, 1050), (1050, 1049, 1051), (1050, 1051, 1052), (957, 954, 1050), (957, 1050, 1045), (1045, 1050, 1052), (1045, 1052, 1048), (1033, 1032, 1053), (1033, 1053, 1054), (1032, 1027, 1055), (1032, 1055, 1053), (1054, 1053, 1052), (1054, 1052, 1051), (1053, 1055, 1048), (1053, 1048, 1052), (1024, 1023, 1056), (1024, 1056, 1057), (1057, 1056, 1047), (1057, 1047, 1046), (1027, 1024, 1057), (1027, 1057, 1055), (1055, 1057, 1046), (1055, 1046, 1048), (1058, 1059, 1060), (1058, 1060, 1061), (1059, 1062, 1063), (1059, 1063, 1060), (1061, 1060, 1064), (1061, 1064, 1065), (1060, 1063, 1066), (1060, 1066, 1064), (1067, 1068, 1069), (1067, 1069, 1070), (1070, 1069, 1071), (1070, 1071, 1072), (1062, 1067, 1070), (1062, 1070, 1063), (1063, 1070, 1072), (1063, 1072, 1066), (1073, 1074, 1075), (1073, 1075, 1076), (1074, 1077, 1078), (1074, 1078, 1075), (1076, 1075, 1072), (1076, 1072, 1071), (1075, 1078, 1066), (1075, 1066, 1072), (1079, 1080, 1081), (1079, 1081, 1082), (1082, 1081, 1065), (1082, 1065, 1064), (1077, 1079, 1082), (1077, 1082, 1078), (1078, 1082, 1064), (1078, 1064, 1066), (1083, 1084, 1085), (1083, 1085, 1086), (1084, 1087, 1088), (1084, 1088, 1085), (1086, 1085, 1089), (1086, 1089, 1090), (1085, 1088, 1091), (1085, 1091, 1089), (1092, 1093, 1094), (1092, 1094, 1095), (1095, 1094, 1096), (1095, 1096, 1097), (1087, 1092, 1095), (1087, 1095, 1088), (1088, 1095, 1097), (1088, 1097, 1091), (1068, 1067, 1098), (1068, 1098, 1099), (1067, 1062, 1100), (1067, 1100, 1098), (1099, 1098, 1097), (1099, 1097, 1096), (1098, 1100, 1091), (1098, 1091, 1097), (1059, 1058, 1101), (1059, 1101, 1102), (1102, 1101, 1090), (1102, 1090, 1089), (1062, 1059, 1102), (1062, 1102, 1100), (1100, 1102, 1089), (1100, 1089, 1091), (1103, 1104, 1105), (1103, 1105, 1106), (1104, 1107, 1108), (1104, 1108, 1105), (1106, 1105, 1109), (1106, 1109, 1110), (1105, 1108, 1111), (1105, 1111, 1109), (1112, 1113, 1114), (1112, 1114, 1115), (1115, 1114, 1116), (1115, 1116, 1117), (1107, 1112, 1115), (1107, 1115, 1108), (1108, 1115, 1117), (1108, 1117, 1111), (1093, 1092, 1118), (1093, 1118, 1119), (1092, 1087, 1120), (1092, 1120, 1118), (1119, 1118, 1117), (1119, 1117, 1116), (1118, 1120, 1111), (1118, 1111, 1117), (1084, 1083, 1121), (1084, 1121, 1122), (1122, 1121, 1110), (1122, 1110, 1109), (1087, 1084, 1122), (1087, 1122, 1120), (1120, 1122, 1109), (1120, 1109, 1111), (1123, 1124, 1125), (1123, 1125, 1126), (1124, 1127, 1128), (1124, 1128, 1125), (1126, 1125, 1129), (1126, 1129, 1130), (1125, 1128, 1131), (1125, 1131, 1129), (1132, 1133, 1134), (1132, 1134, 1135), (1135, 1134, 1136), (1135, 1136, 1137), (1127, 1132, 1135), (1127, 1135, 1128), (1128, 1135, 1137), (1128, 1137, 1131), (1113, 1112, 1138), (1113, 1138, 1139), (1112, 1107, 1140), (1112, 1140, 1138), (1139, 1138, 1137), (1139, 1137, 1136), (1138, 1140, 1131), (1138, 1131, 1137), (1104, 1103, 1141), (1104, 1141, 1142), (1142, 1141, 1130), (1142, 1130, 1129), (1107, 1104, 1142), (1107, 1142, 1140), (1140, 1142, 1129), (1140, 1129, 1131), (1143, 1144, 1145), (1143, 1145, 1146), (1144, 1147, 1148), (1144, 1148, 1145), (1146, 1145, 1149), (1146, 1149, 1150), (1145, 1148, 1151), (1145, 1151, 1149), (1152, 1153, 1154), (1152, 1154, 1155), (1155, 1154, 1156), (1155, 1156, 1157), (1147, 1152, 1155), (1147, 1155, 1148), (1148, 1155, 1157), (1148, 1157, 1151), (1133, 1132, 1158), (1133, 1158, 1159), (1132, 1127, 1160), (1132, 1160, 1158), (1159, 1158, 1157), (1159, 1157, 1156), (1158, 1160, 1151), (1158, 1151, 1157), (1124, 1123, 1161), (1124, 1161, 1162), (1162, 1161, 1150), (1162, 1150, 1149), (1127, 1124, 1162), (1127, 1162, 1160), (1160, 1162, 1149), (1160, 1149, 1151), (1080, 1079, 1163), (1080, 1163, 1164), (1079, 1077, 1165), (1079, 1165, 1163), (1164, 1163, 1166), (1164, 1166, 1167), (1163, 1165, 1168), (1163, 1168, 1166), (1074, 1073, 1169), (1074, 1169, 1170), (1170, 1169, 1171), (1170, 1171, 1172), (1077, 1074, 1170), (1077, 1170, 1165), (1165, 1170, 1172), (1165, 1172, 1168), (1153, 1152, 1173), (1153, 1173, 1174), (1152, 1147, 1175), (1152, 1175, 1173), (1174, 1173, 1172), (1174, 1172, 1171), (1173, 1175, 1168), (1173, 1168, 1172), (1144, 1143, 1176), (1144, 1176, 1177), (1177, 1176, 1167), (1177, 1167, 1166), (1147, 1144, 1177), (1147, 1177, 1175), (1175, 1177, 1166), (1175, 1166, 1168), (1178, 1179, 1180), (1178, 1180, 1181), (1179, 1182, 1183), (1179, 1183, 1180), (1181, 1180, 1184), (1181, 1184, 1185), (1180, 1183, 1186), (1180, 1186, 1184), (1187, 1188, 1189), (1187, 1189, 1190), (1190, 1189, 1191), (1190, 1191, 1192), (1182, 1187, 1190), (1182, 1190, 1183), (1183, 1190, 1192), (1183, 1192, 1186), (1193, 1194, 1195), (1193, 1195, 1196), (1194, 1197, 1198), (1194, 1198, 1195), (1196, 1195, 1192), (1196, 1192, 1191), (1195, 1198, 1186), (1195, 1186, 1192), (1199, 1200, 1201), (1199, 1201, 1202), (1202, 1201, 1185), (1202, 1185, 1184), (1197, 1199, 1202), (1197, 1202, 1198), (1198, 1202, 1184), (1198, 1184, 1186), (1203, 1204, 1205), (1203, 1205, 1206), (1204, 1207, 1208), (1204, 1208, 1205), (1206, 1205, 1209), (1206, 1209, 1210), (1205, 1208, 1211), (1205, 1211, 1209), (1212, 1213, 1214), (1212, 1214, 1215), (1215, 1214, 1216), (1215, 1216, 1217), (1207, 1212, 1215), (1207, 1215, 1208), (1208, 1215, 1217), (1208, 1217, 1211), (1188, 1187, 1218), (1188, 1218, 1219), (1187, 1182, 1220), (1187, 1220, 1218), (1219, 1218, 1217), (1219, 1217, 1216), (1218, 1220, 1211), (1218, 1211, 1217), (1179, 1178, 1221), (1179, 1221, 1222), (1222, 1221, 1210), (1222, 1210, 1209), (1182, 1179, 1222), (1182, 1222, 1220), (1220, 1222, 1209), (1220, 1209, 1211), (1223, 1224, 1225), (1223, 1225, 1226), (1224, 1227, 1228), (1224, 1228, 1225), (1226, 1225, 1229), (1226, 1229, 1230), (1225, 1228, 1231), (1225, 1231, 1229), (1232, 1233, 1234), (1232, 1234, 1235), (1235, 1234, 1236), (1235, 1236, 1237), (1227, 1232, 1235), (1227, 1235, 1228), (1228, 1235, 1237), (1228, 1237, 1231), (1213, 1212, 1238), (1213, 1238, 1239), (1212, 1207, 1240), (1212, 1240, 1238), (1239, 1238, 1237), (1239, 1237, 1236), (1238, 1240, 1231), (1238, 1231, 1237), (1204, 1203, 1241), (1204, 1241, 1242), (1242, 1241, 1230), (1242, 1230, 1229), (1207, 1204, 1242), (1207, 1242, 1240), (1240, 1242, 1229), (1240, 1229, 1231), (1243, 1244, 1245), (1243, 1245, 1246), (1244, 1247, 1248), (1244, 1248, 1245), (1246, 1245, 1249), (1246, 1249, 1250), (1245, 1248, 1251), (1245, 1251, 1249), (1252, 1253, 1254), (1252, 1254, 1255), (1255, 1254, 1256), (1255, 1256, 1257), (1247, 1252, 1255), (1247, 1255, 1248), (1248, 1255, 1257), (1248, 1257, 1251), (1233, 1232, 1258), (1233, 1258, 1259), (1232, 1227, 1260), (1232, 1260, 1258), (1259, 1258, 1257), (1259, 1257, 1256), (1258, 1260, 1251), (1258, 1251, 1257), (1224, 1223, 1261), (1224, 1261, 1262), (1262, 1261, 1250), (1262, 1250, 1249), (1227, 1224, 1262), (1227, 1262, 1260), (1260, 1262, 1249), (1260, 1249, 1251), (1263, 1264, 1265), (1263, 1265, 1266), (1264, 1267, 1268), (1264, 1268, 1265), (1266, 1265, 1269), (1266, 1269, 1270), (1265, 1268, 1271), (1265, 1271, 1269), (1272, 1273, 1274), (1272, 1274, 1275), (1275, 1274, 1276), (1275, 1276, 1277), (1267, 1272, 1275), (1267, 1275, 1268), (1268, 1275, 1277), (1268, 1277, 1271), (1253, 1252, 1278), (1253, 1278, 1279), (1252, 1247, 1280), (1252, 1280, 1278), (1279, 1278, 1277), (1279, 1277, 1276), (1278, 1280, 1271), (1278, 1271, 1277), (1244, 1243, 1281), (1244, 1281, 1282), (1282, 1281, 1270), (1282, 1270, 1269), (1247, 1244, 1282), (1247, 1282, 1280), (1280, 1282, 1269), (1280, 1269, 1271), (1200, 1199, 1283), (1200, 1283, 1284), (1199, 1197, 1285), (1199, 1285, 1283), (1284, 1283, 1286), (1284, 1286, 1287), (1283, 1285, 1288), (1283, 1288, 1286), (1194, 1193, 1289), (1194, 1289, 1290), (1290, 1289, 1291), (1290, 1291, 1292), (1197, 1194, 1290), (1197, 1290, 1285), (1285, 1290, 1292), (1285, 1292, 1288), (1273, 1272, 1293), (1273, 1293, 1294), (1272, 1267, 1295), (1272, 1295, 1293), (1294, 1293, 1292), (1294, 1292, 1291), (1293, 1295, 1288), (1293, 1288, 1292), (1264, 1263, 1296), (1264, 1296, 1297), (1297, 1296, 1287), (1297, 1287, 1286), (1267, 1264, 1297), (1267, 1297, 1295), (1295, 1297, 1286), (1295, 1286, 1288), (705, 1298, 1299), (705, 1299, 706), (1298, 1300, 1301), (1298, 1301, 1299), (706, 1299, 1302), (706, 1302, 708), (1299, 1301, 1303), (1299, 1303, 1302), (1304, 1058, 1061), (1304, 1061, 1305), (1305, 1061, 1065), (1305, 1065, 1306), (1300, 1304, 1305), (1300, 1305, 1301), (1301, 1305, 1306), (1301, 1306, 1303), (1080, 1307, 1308), (1080, 1308, 1081), (1307, 1309, 1310), (1307, 1310, 1308), (1081, 1308, 1306), (1081, 1306, 1065), (1308, 1310, 1303), (1308, 1303, 1306), (1311, 710, 713), (1311, 713, 1312), (1312, 713, 708), (1312, 708, 1302), (1309, 1311, 1312), (1309, 1312, 1310), (1310, 1312, 1302), (1310, 1302, 1303), (725, 1313, 1314), (725, 1314, 726), (1313, 1315, 1316), (1313, 1316, 1314), (726, 1314, 1317), (726, 1317, 728), (1314, 1316, 1318), (1314, 1318, 1317), (1319, 1083, 1086), (1319, 1086, 1320), (1320, 1086, 1090), (1320, 1090, 1321), (1315, 1319, 1320), (1315, 1320, 1316), (1316, 1320, 1321), (1316, 1321, 1318), (1058, 1304, 1322), (1058, 1322, 1101), (1304, 1300, 1323), (1304, 1323, 1322), (1101, 1322, 1321), (1101, 1321, 1090), (1322, 1323, 1318), (1322, 1318, 1321), (1298, 705, 731), (1298, 731, 1324), (1324, 731, 728), (1324, 728, 1317), (1300, 1298, 1324), (1300, 1324, 1323), (1323, 1324, 1317), (1323, 1317, 1318), (741, 1325, 1326), (741, 1326, 742), (1325, 1327, 1328), (1325, 1328, 1326), (742, 1326, 1329), (742, 1329, 744), (1326, 1328, 1330), (1326, 1330, 1329), (1331, 1103, 1106), (1331, 1106, 1332), (1332, 1106, 1110), (1332, 1110, 1333), (1327, 1331, 1332), (1327, 1332, 1328), (1328, 1332, 1333), (1328, 1333, 1330), (1083, 1319, 1334), (1083, 1334, 1121), (1319, 1315, 1335), (1319, 1335, 1334), (1121, 1334, 1333), (1121, 1333, 1110), (1334, 1335, 1330), (1334, 1330, 1333), (1313, 725, 747), (1313, 747, 1336), (1336, 747, 744), (1336, 744, 1329), (1315, 1313, 1336), (1315, 1336, 1335), (1335, 1336, 1329), (1335, 1329, 1330), (757, 1337, 1338), (757, 1338, 758), (1337, 1339, 1340), (1337, 1340, 1338), (758, 1338, 1341), (758, 1341, 760), (1338, 1340, 1342), (1338, 1342, 1341), (1343, 1123, 1126), (1343, 1126, 1344), (1344, 1126, 1130), (1344, 1130, 1345), (1339, 1343, 1344), (1339, 1344, 1340), (1340, 1344, 1345), (1340, 1345, 1342), (1103, 1331, 1346), (1103, 1346, 1141), (1331, 1327, 1347), (1331, 1347, 1346), (1141, 1346, 1345), (1141, 1345, 1130), (1346, 1347, 1342), (1346, 1342, 1345), (1325, 741, 763), (1325, 763, 1348), (1348, 763, 760), (1348, 760, 1341), (1327, 1325, 1348), (1327, 1348, 1347), (1347, 1348, 1341), (1347, 1341, 1342), (773, 1349, 1350), (773, 1350, 774), (1349, 1351, 1352), (1349, 1352, 1350), (774, 1350, 1353), (774, 1353, 776), (1350, 1352, 1354), (1350, 1354, 1353), (1355, 1143, 1146), (1355, 1146, 1356), (1356, 1146, 1150), (1356, 1150, 1357), (1351, 1355, 1356), (1351, 1356, 1352), (1352, 1356, 1357), (1352, 1357, 1354), (1123, 1343, 1358), (1123, 1358, 1161), (1343, 1339, 1359), (1343, 1359, 1358), (1161, 1358, 1357), (1161, 1357, 1150), (1358, 1359, 1354), (1358, 1354, 1357), (1337, 757, 779), (1337, 779, 1360), (1360, 779, 776), (1360, 776, 1353), (1339, 1337, 1360), (1339, 1360, 1359), (1359, 1360, 1353), (1359, 1353, 1354), (710, 1311, 1361), (710, 1361, 786), (1311, 1309, 1362), (1311, 1362, 1361), (786, 1361, 1363), (786, 1363, 788), (1361, 1362, 1364), (1361, 1364, 1363), (1307, 1080, 1164), (1307, 1164, 1365), (1365, 1164, 1167), (1365, 1167, 1366), (1309, 1307, 1365), (1309, 1365, 1362), (1362, 1365, 1366), (1362, 1366, 1364), (1143, 1355, 1367), (1143, 1367, 1176), (1355, 1351, 1368), (1355, 1368, 1367), (1176, 1367, 1366), (1176, 1366, 1167), (1367, 1368, 1364), (1367, 1364, 1366), (1349, 773, 791), (1349, 791, 1369), (1369, 791, 788), (1369, 788, 1363), (1351, 1349, 1369), (1351, 1369, 1368), (1368, 1369, 1363), (1368, 1363, 1364), (948, 1370, 1371), (948, 1371, 949), (1370, 1372, 1373), (1370, 1373, 1371), (949, 1371, 1374), (949, 1374, 951), (1371, 1373, 1375), (1371, 1375, 1374), (1376, 1178, 1181), (1376, 1181, 1377), (1377, 1181, 1185), (1377, 1185, 1378), (1372, 1376, 1377), (1372, 1377, 1373), (1373, 1377, 1378), (1373, 1378, 1375), (1200, 1379, 1380), (1200, 1380, 1201), (1379, 1381, 1382), (1379, 1382, 1380), (1201, 1380, 1378), (1201, 1378, 1185), (1380, 1382, 1375), (1380, 1375, 1378), (1383, 953, 956), (1383, 956, 1384), (1384, 956, 951), (1384, 951, 1374), (1381, 1383, 1384), (1381, 1384, 1382), (1382, 1384, 1374), (1382, 1374, 1375), (973, 1385, 1386), (973, 1386, 974), (1385, 1387, 1388), (1385, 1388, 1386), (974, 1386, 1389), (974, 1389, 976), (1386, 1388, 1390), (1386, 1390, 1389), (1391, 1203, 1206), (1391, 1206, 1392), (1392, 1206, 1210), (1392, 1210, 1393), (1387, 1391, 1392), (1387, 1392, 1388), (1388, 1392, 1393), (1388, 1393, 1390), (1178, 1376, 1394), (1178, 1394, 1221), (1376, 1372, 1395), (1376, 1395, 1394), (1221, 1394, 1393), (1221, 1393, 1210), (1394, 1395, 1390), (1394, 1390, 1393), (1370, 948, 979), (1370, 979, 1396), (1396, 979, 976), (1396, 976, 1389), (1372, 1370, 1396), (1372, 1396, 1395), (1395, 1396, 1389), (1395, 1389, 1390), (993, 1397, 1398), (993, 1398, 994), (1397, 1399, 1400), (1397, 1400, 1398), (994, 1398, 1401), (994, 1401, 996), (1398, 1400, 1402), (1398, 1402, 1401), (1403, 1223, 1226), (1403, 1226, 1404), (1404, 1226, 1230), (1404, 1230, 1405), (1399, 1403, 1404), (1399, 1404, 1400), (1400, 1404, 1405), (1400, 1405, 1402), (1203, 1391, 1406), (1203, 1406, 1241), (1391, 1387, 1407), (1391, 1407, 1406), (1241, 1406, 1405), (1241, 1405, 1230), (1406, 1407, 1402), (1406, 1402, 1405), (1385, 973, 999), (1385, 999, 1408), (1408, 999, 996), (1408, 996, 1401), (1387, 1385, 1408), (1387, 1408, 1407), (1407, 1408, 1401), (1407, 1401, 1402), (1013, 1409, 1410), (1013, 1410, 1014), (1409, 1411, 1412), (1409, 1412, 1410), (1014, 1410, 1413), (1014, 1413, 1016), (1410, 1412, 1414), (1410, 1414, 1413), (1415, 1243, 1246), (1415, 1246, 1416), (1416, 1246, 1250), (1416, 1250, 1417), (1411, 1415, 1416), (1411, 1416, 1412), (1412, 1416, 1417), (1412, 1417, 1414), (1223, 1403, 1418), (1223, 1418, 1261), (1403, 1399, 1419), (1403, 1419, 1418), (1261, 1418, 1417), (1261, 1417, 1250), (1418, 1419, 1414), (1418, 1414, 1417), (1397, 993, 1019), (1397, 1019, 1420), (1420, 1019, 1016), (1420, 1016, 1413), (1399, 1397, 1420), (1399, 1420, 1419), (1419, 1420, 1413), (1419, 1413, 1414), (1033, 1421, 1422), (1033, 1422, 1034), (1421, 1423, 1424), (1421, 1424, 1422), (1034, 1422, 1425), (1034, 1425, 1036), (1422, 1424, 1426), (1422, 1426, 1425), (1427, 1263, 1266), (1427, 1266, 1428), (1428, 1266, 1270), (1428, 1270, 1429), (1423, 1427, 1428), (1423, 1428, 1424), (1424, 1428, 1429), (1424, 1429, 1426), (1243, 1415, 1430), (1243, 1430, 1281), (1415, 1411, 1431), (1415, 1431, 1430), (1281, 1430, 1429), (1281, 1429, 1270), (1430, 1431, 1426), (1430, 1426, 1429), (1409, 1013, 1039), (1409, 1039, 1432), (1432, 1039, 1036), (1432, 1036, 1425), (1411, 1409, 1432), (1411, 1432, 1431), (1431, 1432, 1425), (1431, 1425, 1426), (953, 1383, 1433), (953, 1433, 1049), (1383, 1381, 1434), (1383, 1434, 1433), (1049, 1433, 1435), (1049, 1435, 1051), (1433, 1434, 1436), (1433, 1436, 1435), (1379, 1200, 1284), (1379, 1284, 1437), (1437, 1284, 1287), (1437, 1287, 1438), (1381, 1379, 1437), (1381, 1437, 1434), (1434, 1437, 1438), (1434, 1438, 1436), (1263, 1427, 1439), (1263, 1439, 1296), (1427, 1423, 1440), (1427, 1440, 1439), (1296, 1439, 1438), (1296, 1438, 1287), (1439, 1440, 1436), (1439, 1436, 1438), (1421, 1033, 1054), (1421, 1054, 1441), (1441, 1054, 1051), (1441, 1051, 1435), (1423, 1421, 1441), (1423, 1441, 1440), (1440, 1441, 1435), (1440, 1435, 1436), (1068, 1442, 1443), (1068, 1443, 1069), (1442, 1444, 1445), (1442, 1445, 1443), (1069, 1443, 1446), (1069, 1446, 1071), (1443, 1445, 1447), (1443, 1447, 1446), (1448, 938, 941), (1448, 941, 1449), (1449, 941, 945), (1449, 945, 1450), (1444, 1448, 1449), (1444, 1449, 1445), (1445, 1449, 1450), (1445, 1450, 1447), (960, 1451, 1452), (960, 1452, 961), (1451, 1453, 1454), (1451, 1454, 1452), (961, 1452, 1450), (961, 1450, 945), (1452, 1454, 1447), (1452, 1447, 1450), (1455, 1073, 1076), (1455, 1076, 1456), (1456, 1076, 1071), (1456, 1071, 1446), (1453, 1455, 1456), (1453, 1456, 1454), (1454, 1456, 1446), (1454, 1446, 1447), (1093, 1457, 1458), (1093, 1458, 1094), (1457, 1459, 1460), (1457, 1460, 1458), (1094, 1458, 1461), (1094, 1461, 1096), (1458, 1460, 1462), (1458, 1462, 1461), (1463, 963, 966), (1463, 966, 1464), (1464, 966, 970), (1464, 970, 1465), (1459, 1463, 1464), (1459, 1464, 1460), (1460, 1464, 1465), (1460, 1465, 1462), (938, 1448, 1466), (938, 1466, 981), (1448, 1444, 1467), (1448, 1467, 1466), (981, 1466, 1465), (981, 1465, 970), (1466, 1467, 1462), (1466, 1462, 1465), (1442, 1068, 1099), (1442, 1099, 1468), (1468, 1099, 1096), (1468, 1096, 1461), (1444, 1442, 1468), (1444, 1468, 1467), (1467, 1468, 1461), (1467, 1461, 1462), (1113, 1469, 1470), (1113, 1470, 1114), (1469, 1471, 1472), (1469, 1472, 1470), (1114, 1470, 1473), (1114, 1473, 1116), (1470, 1472, 1474), (1470, 1474, 1473), (1475, 983, 986), (1475, 986, 1476), (1476, 986, 990), (1476, 990, 1477), (1471, 1475, 1476), (1471, 1476, 1472), (1472, 1476, 1477), (1472, 1477, 1474), (963, 1463, 1478), (963, 1478, 1001), (1463, 1459, 1479), (1463, 1479, 1478), (1001, 1478, 1477), (1001, 1477, 990), (1478, 1479, 1474), (1478, 1474, 1477), (1457, 1093, 1119), (1457, 1119, 1480), (1480, 1119, 1116), (1480, 1116, 1473), (1459, 1457, 1480), (1459, 1480, 1479), (1479, 1480, 1473), (1479, 1473, 1474), (1133, 1481, 1482), (1133, 1482, 1134), (1481, 1483, 1484), (1481, 1484, 1482), (1134, 1482, 1485), (1134, 1485, 1136), (1482, 1484, 1486), (1482, 1486, 1485), (1487, 1003, 1006), (1487, 1006, 1488), (1488, 1006, 1010), (1488, 1010, 1489), (1483, 1487, 1488), (1483, 1488, 1484), (1484, 1488, 1489), (1484, 1489, 1486), (983, 1475, 1490), (983, 1490, 1021), (1475, 1471, 1491), (1475, 1491, 1490), (1021, 1490, 1489), (1021, 1489, 1010), (1490, 1491, 1486), (1490, 1486, 1489), (1469, 1113, 1139), (1469, 1139, 1492), (1492, 1139, 1136), (1492, 1136, 1485), (1471, 1469, 1492), (1471, 1492, 1491), (1491, 1492, 1485), (1491, 1485, 1486), (1153, 1493, 1494), (1153, 1494, 1154), (1493, 1495, 1496), (1493, 1496, 1494), (1154, 1494, 1497), (1154, 1497, 1156), (1494, 1496, 1498), (1494, 1498, 1497), (1499, 1023, 1026), (1499, 1026, 1500), (1500, 1026, 1030), (1500, 1030, 1501), (1495, 1499, 1500), (1495, 1500, 1496), (1496, 1500, 1501), (1496, 1501, 1498), (1003, 1487, 1502), (1003, 1502, 1041), (1487, 1483, 1503), (1487, 1503, 1502), (1041, 1502, 1501), (1041, 1501, 1030), (1502, 1503, 1498), (1502, 1498, 1501), (1481, 1133, 1159), (1481, 1159, 1504), (1504, 1159, 1156), (1504, 1156, 1497), (1483, 1481, 1504), (1483, 1504, 1503), (1503, 1504, 1497), (1503, 1497, 1498), (1073, 1455, 1505), (1073, 1505, 1169), (1455, 1453, 1506), (1455, 1506, 1505), (1169, 1505, 1507), (1169, 1507, 1171), (1505, 1506, 1508), (1505, 1508, 1507), (1451, 960, 1044), (1451, 1044, 1509), (1509, 1044, 1047), (1509, 1047, 1510), (1453, 1451, 1509), (1453, 1509, 1506), (1506, 1509, 1510), (1506, 1510, 1508), (1023, 1499, 1511), (1023, 1511, 1056), (1499, 1495, 1512), (1499, 1512, 1511), (1056, 1511, 1510), (1056, 1510, 1047), (1511, 1512, 1508), (1511, 1508, 1510), (1493, 1153, 1174), (1493, 1174, 1513), (1513, 1174, 1171), (1513, 1171, 1507), (1495, 1493, 1513), (1495, 1513, 1512), (1512, 1513, 1507), (1512, 1507, 1508), (1188, 1514, 1515), (1188, 1515, 1189), (1514, 1516, 1517), (1514, 1517, 1515), (1189, 1515, 1518), (1189, 1518, 1191), (1515, 1517, 1519), (1515, 1519, 1518), (1520, 266, 269), (1520, 269, 1521), (1521, 269, 273), (1521, 273, 1522), (1516, 1520, 1521), (1516, 1521, 1517), (1517, 1521, 1522), (1517, 1522, 1519), (283, 1523, 1524), (283, 1524, 284), (1523, 1525, 1526), (1523, 1526, 1524), (284, 1524, 1522), (284, 1522, 273), (1524, 1526, 1519), (1524, 1519, 1522), (1527, 1193, 1196), (1527, 1196, 1528), (1528, 1196, 1191), (1528, 1191, 1518), (1525, 1527, 1528), (1525, 1528, 1526), (1526, 1528, 1518), (1526, 1518, 1519), (1213, 1529, 1530), (1213, 1530, 1214), (1529, 1531, 1532), (1529, 1532, 1530), (1214, 1530, 1533), (1214, 1533, 1216), (1530, 1532, 1534), (1530, 1534, 1533), (1535, 286, 289), (1535, 289, 1536), (1536, 289, 293), (1536, 293, 1537), (1531, 1535, 1536), (1531, 1536, 1532), (1532, 1536, 1537), (1532, 1537, 1534), (266, 1520, 1538), (266, 1538, 300), (1520, 1516, 1539), (1520, 1539, 1538), (300, 1538, 1537), (300, 1537, 293), (1538, 1539, 1534), (1538, 1534, 1537), (1514, 1188, 1219), (1514, 1219, 1540), (1540, 1219, 1216), (1540, 1216, 1533), (1516, 1514, 1540), (1516, 1540, 1539), (1539, 1540, 1533), (1539, 1533, 1534), (1233, 1541, 1542), (1233, 1542, 1234), (1541, 1543, 1544), (1541, 1544, 1542), (1234, 1542, 1545), (1234, 1545, 1236), (1542, 1544, 1546), (1542, 1546, 1545), (1547, 302, 305), (1547, 305, 1548), (1548, 305, 309), (1548, 309, 1549), (1543, 1547, 1548), (1543, 1548, 1544), (1544, 1548, 1549), (1544, 1549, 1546), (286, 1535, 1550), (286, 1550, 316), (1535, 1531, 1551), (1535, 1551, 1550), (316, 1550, 1549), (316, 1549, 309), (1550, 1551, 1546), (1550, 1546, 1549), (1529, 1213, 1239), (1529, 1239, 1552), (1552, 1239, 1236), (1552, 1236, 1545), (1531, 1529, 1552), (1531, 1552, 1551), (1551, 1552, 1545), (1551, 1545, 1546), (1253, 1553, 1554), (1253, 1554, 1254), (1553, 1555, 1556), (1553, 1556, 1554), (1254, 1554, 1557), (1254, 1557, 1256), (1554, 1556, 1558), (1554, 1558, 1557), (1559, 318, 321), (1559, 321, 1560), (1560, 321, 325), (1560, 325, 1561), (1555, 1559, 1560), (1555, 1560, 1556), (1556, 1560, 1561), (1556, 1561, 1558), (302, 1547, 1562), (302, 1562, 332), (1547, 1543, 1563), (1547, 1563, 1562), (332, 1562, 1561), (332, 1561, 325), (1562, 1563, 1558), (1562, 1558, 1561), (1541, 1233, 1259), (1541, 1259, 1564), (1564, 1259, 1256), (1564, 1256, 1557), (1543, 1541, 1564), (1543, 1564, 1563), (1563, 1564, 1557), (1563, 1557, 1558), (1273, 1565, 1566), (1273, 1566, 1274), (1565, 1567, 1568), (1565, 1568, 1566), (1274, 1566, 1569), (1274, 1569, 1276), (1566, 1568, 1570), (1566, 1570, 1569), (1571, 334, 337), (1571, 337, 1572), (1572, 337, 341), (1572, 341, 1573), (1567, 1571, 1572), (1567, 1572, 1568), (1568, 1572, 1573), (1568, 1573, 1570), (318, 1559, 1574), (318, 1574, 348), (1559, 1555, 1575), (1559, 1575, 1574), (348, 1574, 1573), (348, 1573, 341), (1574, 1575, 1570), (1574, 1570, 1573), (1553, 1253, 1279), (1553, 1279, 1576), (1576, 1279, 1276), (1576, 1276, 1569), (1555, 1553, 1576), (1555, 1576, 1575), (1575, 1576, 1569), (1575, 1569, 1570), (1193, 1527, 1577), (1193, 1577, 1289), (1527, 1525, 1578), (1527, 1578, 1577), (1289, 1577, 1579), (1289, 1579, 1291), (1577, 1578, 1580), (1577, 1580, 1579), (1523, 283, 351), (1523, 351, 1581), (1581, 351, 354), (1581, 354, 1582), (1525, 1523, 1581), (1525, 1581, 1578), (1578, 1581, 1582), (1578, 1582, 1580), (334, 1571, 1583), (334, 1583, 360), (1571, 1567, 1584), (1571, 1584, 1583), (360, 1583, 1582), (360, 1582, 354), (1583, 1584, 1580), (1583, 1580, 1582), (1565, 1273, 1294), (1565, 1294, 1585), (1585, 1294, 1291), (1585, 1291, 1579), (1567, 1565, 1585), (1567, 1585, 1584), (1584, 1585, 1579), (1584, 1579, 1580)])
me_5137827.use_remesh_preserve_volume = False
me_5137827.use_remesh_preserve_attributes = False
me_5137827.use_mirror_vertex_groups = False
me_5137827.update()

# ---- objects
ob_5137827 = bpy.data.objects.new('5137827', me_5137827)
ob_lamp = bpy.data.objects.new('Lamp', light_lamp)
ob_camera = bpy.data.objects.new('Camera', cam_camera)

# ---- transforms, parenting, visibility, modifiers, constraints
ob_5137827.location = (0.0, 0.0, 0.0)
ob_5137827.lineart.crease_threshold = 0.0
ob_lamp.location = (4.076, 1.005, 5.904)
ob_lamp.rotation_euler = (0.6503, 0.05522, 1.866)
ob_lamp.lock_rotations_4d = False
ob_lamp.empty_display_type = 'ARROWS'
ob_lamp.color = (0.0, 0.0, 0.0, 0.0)
ob_lamp.lineart.crease_threshold = 0.0
ob_camera.location = (7.481, -6.508, 5.344)
ob_camera.rotation_euler = (1.109, 0.01082, 0.8149)
ob_camera.lock_rotations_4d = False
ob_camera.empty_display_type = 'ARROWS'
ob_camera.color = (0.0, 0.0, 0.0, 0.0)
ob_camera.display_type = 'WIRE'
ob_camera.lineart.crease_threshold = 0.0

# ---- collection membership
col_collection_1.objects.link(ob_5137827)
col_collection_1.objects.link(ob_lamp)
col_collection_1.objects.link(ob_camera)

# ---- scene / render settings (as saved in the file)
scene.camera = ob_camera
scene.frame_start = 1; scene.frame_end = 250; scene.frame_set(1)
scene.render.engine = 'BLENDER_EEVEE_NEXT'
scene.render.resolution_percentage = 50
scene.render.dither_intensity = 0.0
scene.cycles.use_denoising = False
scene.cycles.samples = 10
scene.cycles.sampling_pattern = 'TABULATED_SOBOL'
scene.cycles.light_sampling_threshold = 0.0
scene.cycles.use_adaptive_sampling = False
scene.cycles.use_light_tree = False
scene.cycles.blur_glossy = 0.0
scene.cycles.pixel_filter_type = 'GAUSSIAN'
scene.cycles.sample_clamp_indirect = 0.0
scene.view_settings.view_transform = 'Standard'
bpy.context.view_layer.update()
